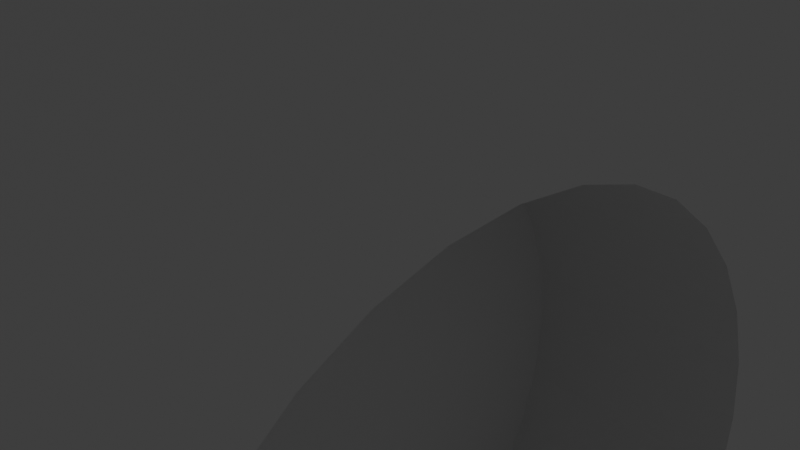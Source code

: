 # Source: kavz_685.blend  (saved by Blender 2.80.75; exported with 4.5.12 LTS)
import bpy
from mathutils import Matrix  # noqa: F401  (used for matrix-valued properties, if any)

bpy.ops.wm.read_factory_settings(use_empty=True)
scene = bpy.context.scene
scene.name = 'Scene'

# ---- collections
col_collection = bpy.data.collections.new('Collection'); scene.collection.children.link(col_collection)

# ---- world
world_world = bpy.data.worlds.new('World'); scene.world = world_world
world_world.use_nodes = True; world_world.node_tree.nodes.clear()
_N = world_world.node_tree.nodes; _L = world_world.node_tree.links
n0 = _N.new('ShaderNodeOutputWorld'); n0.name = 'World Output'; n0.location = (300, 300)
n1 = _N.new('ShaderNodeBackground'); n1.name = 'Background'; n1.location = (10, 300)
n1.inputs[0].default_value = (0.05088, 0.05088, 0.05088, 1.0)
_L.new(n1.outputs[0], n0.inputs[0])
n0.is_active_output = True
world_world.color = (0.05088, 0.05088, 0.05088)
world_world.use_sun_shadow = False
world_world.sun_shadow_jitter_overblur = 0.0

# ---- cameras
cam_camera = bpy.data.cameras.new('Camera')
cam_camera.clip_end = 100.0
cam_camera.ortho_scale = 7.314
cam_camera.show_background_images = True

# ---- lights
light_light = bpy.data.lights.new('Light', 'POINT')
light_light.transmission_factor = 0.0
light_light.energy = 1000.0
light_light.shadow_soft_size = 0.1
light_light.shadow_maximum_resolution = 0.006
light_light.use_absolute_resolution = True

# ---- meshes
me_cube_001 = bpy.data.meshes.new('Cube.001')
me_cube_001.from_pydata([(-6.131, -8.768, 2.386), (-6.131, 8.267, 2.386), (-0.005727, -8.768, 2.386), (-0.005727, -8.768, 14.33), (-0.005727, 8.267, 2.386), (-0.005727, 8.267, 14.33), (5.92, 8.267, 2.386), (-0.005727, -14.9, 3.605), (-0.005727, 11.86, 2.386), (-0.005727, 13.04, 7.238), (-0.005727, -11.07, 14.33), (-0.005727, -14.84, 8.108), (-0.005727, -13.03, 13.82), (-0.005727, -14.45, 12.38), (5.92, -8.768, 2.386), (5.92, 8.267, 11.44), (3.06, 8.267, 14.07), (5.537, 8.267, 12.92), (4.49, 8.267, 13.55), (3.06, -8.768, 14.07), (5.92, -8.768, 11.44), (4.49, -8.768, 13.55), (5.537, -8.768, 12.92), (5.92, -12.03, 3.036), (3.05, -14.9, 3.605), (5.536, -13.47, 3.321), (4.485, -14.51, 3.529), (5.082, 10.2, 2.41), (3.05, 11.86, 2.386), (5.92, 8.942, 2.386), (4.485, 11.47, 2.386), (5.536, 10.4, 2.386), (5.92, 9.815, 7.297), (3.05, 12.71, 7.205), (5.536, 11.26, 7.251), (4.485, 12.33, 7.217), (3.05, -13.03, 13.82), (5.92, -11.54, 11.25), (4.485, -12.83, 13.47), (5.536, -12.28, 12.53), (5.92, -10.81, 11.44), (3.06, -11.07, 14.07), (5.537, -10.94, 12.92), (4.49, -11.03, 13.55), (3.05, -14.45, 12.38), (5.92, -11.69, 11.09), (4.485, -14.08, 12.21), (5.536, -13.07, 11.73), (3.05, -14.84, 8.108), (5.92, -11.98, 7.961), (4.485, -14.46, 8.089), (5.536, -13.41, 8.035), (-6.131, -8.768, 11.38), (-3.214, -8.768, 14.05), (-5.74, -8.768, 12.89), (-4.672, -8.768, 13.54), (-3.214, 8.267, 14.05), (-6.131, 8.267, 11.38), (-4.672, 8.267, 13.54), (-5.74, 8.267, 12.89), (-3.205, -14.9, 3.605), (-6.131, -11.98, 3.025), (-4.668, -14.51, 3.528), (-5.739, -13.44, 3.315), (0.0, 12.48, 6.941), (-0.001419, 10.2, 2.41), (-6.131, 8.885, 2.386), (-3.205, 11.86, 2.386), (-5.739, 10.37, 2.386), (-4.668, 11.46, 2.386), (-6.131, 9.759, 7.299), (-3.205, 12.71, 7.205), (-5.739, 11.24, 7.252), (-4.668, 12.32, 7.218), (-6.131, -11.92, 7.958), (-3.205, -14.84, 8.108), (-5.739, -13.38, 8.033), (-4.668, -14.45, 8.088), (-6.131, -10.8, 11.38), (-3.214, -11.07, 14.05), (-5.74, -10.94, 12.89), (-4.672, -11.03, 13.54), (-6.131, -11.64, 11.07), (-3.205, -14.45, 12.38), (-5.739, -13.05, 11.72), (-4.668, -14.08, 12.2), (-6.131, -11.51, 11.2), (-3.205, -13.03, 13.82), (-5.739, -12.27, 12.51), (-4.668, -12.83, 13.46), (-0.005727, 12.12, 12.45), (-0.005727, 11.24, 13.62), (-0.005727, 11.97, 12.91), (-0.005727, 11.65, 13.34), (5.92, 9.48, 10.26), (5.92, 8.536, 11.36), (5.92, 9.318, 10.72), (5.92, 8.972, 11.13), (3.051, 12.12, 12.45), (3.053, 11.22, 13.57), (3.051, 11.97, 12.91), (3.052, 11.64, 13.32), (5.536, 10.8, 11.35), (5.536, 9.869, 12.45), (5.536, 10.64, 11.81), (5.536, 10.3, 12.21), (4.485, 11.77, 12.15), (4.487, 10.85, 13.26), (4.486, 11.61, 12.61), (4.486, 11.28, 13.02), (-6.131, 8.486, 11.32), (-6.131, 9.429, 10.22), (-6.131, 8.922, 11.08), (-6.131, 9.267, 10.68), (-3.207, 11.22, 13.57), (-3.205, 12.12, 12.45), (-3.206, 11.64, 13.32), (-3.206, 11.97, 12.91), (-5.739, 9.844, 12.43), (-5.739, 10.78, 11.33), (-5.739, 10.27, 12.19), (-5.739, 10.62, 11.79), (-4.669, 10.85, 13.25), (-4.668, 11.76, 12.15), (-4.668, 11.27, 13.01), (-4.668, 11.6, 12.61), (4.968, 15.24, 1.04), (-5.265, 10.2, 2.41), (3.845, 12.38, 6.941), (-4.036, 12.48, 6.941), (5.082, 10.2, 5.751), (3.782, 10.2, 7.051), (4.908, 10.2, 6.401), (4.432, 10.2, 6.877), (-3.965, 10.2, 7.051), (-5.265, 10.2, 5.751), (-4.615, 10.2, 6.877), (-5.091, 10.2, 6.401), (-4.715, 17.95, 5.679), (-5.265, 17.36, 5.751), (-4.99, 17.86, 5.715), (-5.192, 17.64, 5.742), (-3.893, 18.01, 6.5), (-3.965, 17.46, 7.051), (-3.929, 17.94, 6.776), (-3.955, 17.73, 6.977), (-4.598, 17.96, 6.115), (-5.091, 17.37, 6.401), (-4.845, 17.87, 6.258), (-5.025, 17.65, 6.363), (-4.331, 17.98, 6.383), (-4.615, 17.41, 6.877), (-4.473, 17.9, 6.63), (-4.577, 17.68, 6.811), (3.71, 18.02, 6.5), (3.782, 17.46, 7.051), (3.746, 17.95, 6.776), (3.773, 17.74, 6.977), (4.533, 17.95, 5.679), (5.082, 17.36, 5.751), (4.808, 17.86, 5.715), (5.009, 17.64, 5.742), (4.149, 17.99, 6.383), (4.432, 17.41, 6.877), (4.291, 17.9, 6.63), (4.394, 17.69, 6.811), (4.416, 17.96, 6.115), (4.908, 17.37, 6.401), (4.662, 17.87, 6.258), (4.842, 17.65, 6.363), (4.968, 15.47, 1.226), (4.968, 15.66, 1.452), (4.968, 15.79, 1.71), (4.968, 15.91, 2.281), (4.968, 15.88, 1.99), (2.27, 17.69, 6.941), (2.705, 17.29, 6.941), (2.545, 17.55, 6.941), (3.881, 12.37, 7.479), (2.779, 12.39, 8.015), (3.539, 12.38, 7.868), (2.709, 17.29, 6.957), (2.27, 17.67, 7.056), (2.546, 17.53, 7.027), (2.777, 16.95, 7.266), (2.385, 17.08, 7.606), (2.649, 17.02, 7.507), (2.718, 17.23, 7.1), (2.285, 17.56, 7.305), (2.559, 17.44, 7.245), (2.74, 17.12, 7.204), (2.327, 17.35, 7.507), (2.596, 17.26, 7.418), (-2.897, 17.29, 6.941), (-2.459, 17.68, 6.941), (-2.735, 17.55, 6.941), (-3.017, 12.48, 8.043), (-4.102, 12.48, 7.445), (-3.738, 12.48, 7.858), (-2.971, 16.96, 7.267), (-2.577, 17.08, 7.607), (-2.841, 17.03, 7.508), (-2.901, 17.29, 6.957), (-2.459, 17.67, 7.056), (-2.736, 17.54, 7.027), (-2.933, 17.12, 7.204), (-2.517, 17.35, 7.508), (-2.788, 17.26, 7.419), (-2.91, 17.23, 7.1), (-2.474, 17.56, 7.306), (-2.75, 17.44, 7.245), (5.082, 11.36, 2.41), (-5.265, 11.36, 2.41), (-0.001419, 11.36, 2.41), (-5.265, 12.05, 5.031), (-5.265, 16.42, 5.031), (-5.265, 16.13, 5.353), (-5.265, 15.73, 5.589), (-5.265, 12.73, 5.589), (-5.265, 12.33, 5.353), (5.082, 12.05, 5.031), (5.082, 16.42, 5.031), (5.082, 16.13, 5.353), (5.082, 15.73, 5.589), (5.082, 12.73, 5.589), (5.082, 12.33, 5.353), (5.92, -7.925, 2.386), (5.92, -1.602, 2.386), (-0.005727, -7.925, 2.386), (-0.005727, -1.602, 2.386), (-6.131, -1.602, 2.386), (-6.131, -7.925, 2.386), (-6.131, -7.318, 4.762), (-6.131, -2.149, 4.735), (-6.131, -2.42, 5.097), (-6.131, -2.981, 5.483), (-6.131, -6.527, 5.456), (-6.131, -7.02, 5.097), (5.92, -7.318, 4.762), (5.92, -2.149, 4.735), (5.92, -2.42, 5.097), (5.92, -2.981, 5.483), (5.92, -6.527, 5.456), (5.92, -7.02, 5.097), (3.082, 11.36, 2.41), (3.082, 12.05, 5.031), (3.082, 16.42, 5.031), (3.082, 16.13, 5.353), (3.082, 15.73, 5.589), (3.082, 12.73, 5.589), (3.082, 12.33, 5.353), (3.92, -7.925, 2.386), (3.92, -1.602, 2.386), (3.92, -7.318, 4.762), (3.92, -2.149, 4.735), (3.92, -2.42, 5.097), (3.92, -2.981, 5.483), (3.92, -6.527, 5.456), (3.92, -7.02, 5.097), (-4.131, -1.602, 2.386), (-4.131, -7.925, 2.386), (-4.131, -7.318, 4.762), (-4.131, -2.149, 4.735), (-4.131, -2.42, 5.097), (-4.131, -2.981, 5.483), (-4.131, -6.527, 5.456), (-4.131, -7.02, 5.097), (-3.265, 11.36, 2.41), (-3.265, 12.05, 5.031), (-3.265, 16.42, 5.031), (-3.265, 16.13, 5.353), (-3.265, 15.73, 5.589), (-3.265, 12.73, 5.589), (-3.265, 12.33, 5.353), (3.262, -2.25, 2.281), (5.62, -2.25, 2.281), (3.262, -2.3, 1.775), (5.62, -2.3, 1.775), (3.262, -2.448, 1.289), (5.62, -2.448, 1.289), (3.262, -2.688, 0.8403), (5.62, -2.688, 0.8403), (3.262, -3.01, 0.4472), (5.62, -3.01, 0.4472), (3.262, -3.403, 0.1247), (5.62, -3.403, 0.1247), (3.262, -3.852, -0.115), (5.62, -3.852, -0.115), (3.262, -4.338, -0.2626), (5.62, -4.338, -0.2626), (3.262, -4.844, -0.3124), (5.62, -4.844, -0.3124), (3.262, -5.35, -0.2626), (5.62, -5.35, -0.2626), (3.262, -5.837, -0.115), (5.62, -5.837, -0.115), (3.262, -6.285, 0.1247), (5.62, -6.285, 0.1247), (3.262, -6.678, 0.4472), (5.62, -6.678, 0.4472), (3.262, -7.001, 0.8403), (5.62, -7.001, 0.8403), (3.262, -7.24, 1.289), (5.62, -7.24, 1.289), (3.262, -7.388, 1.775), (5.62, -7.388, 1.775), (3.262, -7.438, 2.281), (5.62, -7.438, 2.281), (3.262, -7.388, 2.787), (5.62, -7.388, 2.787), (3.262, -7.24, 3.274), (5.62, -7.24, 3.274), (3.262, -7.001, 3.722), (5.62, -7.001, 3.722), (3.262, -6.678, 4.115), (5.62, -6.678, 4.115), (3.262, -6.285, 4.438), (5.62, -6.285, 4.438), (3.262, -5.837, 4.677), (5.62, -5.837, 4.677), (3.262, -5.35, 4.825), (5.62, -5.35, 4.825), (3.262, -4.844, 4.875), (5.62, -4.844, 4.875), (3.262, -4.338, 4.825), (5.62, -4.338, 4.825), (3.262, -3.852, 4.677), (5.62, -3.852, 4.677), (3.262, -3.403, 4.438), (5.62, -3.403, 4.438), (3.262, -3.01, 4.115), (5.62, -3.01, 4.115), (3.262, -2.688, 3.722), (5.62, -2.688, 3.722), (3.262, -2.448, 3.274), (5.62, -2.448, 3.274), (3.262, -2.3, 2.787), (5.62, -2.3, 2.787), (-5.86, -2.25, 2.281), (-3.502, -2.25, 2.281), (-5.86, -2.3, 1.775), (-3.502, -2.3, 1.775), (-5.86, -2.448, 1.289), (-3.502, -2.448, 1.289), (-5.86, -2.688, 0.8403), (-3.502, -2.688, 0.8403), (-5.86, -3.01, 0.4472), (-3.502, -3.01, 0.4472), (-5.86, -3.403, 0.1247), (-3.502, -3.403, 0.1247), (-5.86, -3.852, -0.115), (-3.502, -3.852, -0.115), (-5.86, -4.338, -0.2626), (-3.502, -4.338, -0.2626), (-5.86, -4.844, -0.3124), (-3.502, -4.844, -0.3124), (-5.86, -5.35, -0.2626), (-3.502, -5.35, -0.2626), (-5.86, -5.837, -0.115), (-3.502, -5.837, -0.115), (-5.86, -6.285, 0.1247), (-3.502, -6.285, 0.1247), (-5.86, -6.678, 0.4472), (-3.502, -6.678, 0.4472), (-5.86, -7.001, 0.8403), (-3.502, -7.001, 0.8403), (-5.86, -7.24, 1.289), (-3.502, -7.24, 1.289), (-5.86, -7.388, 1.775), (-3.502, -7.388, 1.775), (-5.86, -7.438, 2.281), (-3.502, -7.438, 2.281), (-5.86, -7.388, 2.787), (-3.502, -7.388, 2.787), (-5.86, -7.24, 3.274), (-3.502, -7.24, 3.274), (-5.86, -7.001, 3.722), (-3.502, -7.001, 3.722), (-5.86, -6.678, 4.115), (-3.502, -6.678, 4.115), (-5.86, -6.285, 4.438), (-3.502, -6.285, 4.438), (-5.86, -5.837, 4.677), (-3.502, -5.837, 4.677), (-5.86, -5.35, 4.825), (-3.502, -5.35, 4.825), (-5.86, -4.844, 4.875), (-3.502, -4.844, 4.875), (-5.86, -4.338, 4.825), (-3.502, -4.338, 4.825), (-5.86, -3.852, 4.677), (-3.502, -3.852, 4.677), (-5.86, -3.403, 4.438), (-3.502, -3.403, 4.438), (-5.86, -3.01, 4.115), (-3.502, -3.01, 4.115), (-5.86, -2.688, 3.722), (-3.502, -2.688, 3.722), (-5.86, -2.448, 3.274), (-3.502, -2.448, 3.274), (-5.86, -2.3, 2.787), (-3.502, -2.3, 2.787), (3.805, 17.01, 2.281), (4.968, 17.01, 2.281), (3.805, 16.96, 1.775), (4.968, 16.96, 1.775), (3.805, 16.81, 1.289), (4.968, 16.81, 1.289), (3.805, 16.57, 0.8403), (4.968, 16.57, 0.8403), (3.805, 16.25, 0.4472), (4.968, 16.25, 0.4472), (3.805, 15.86, 0.1247), (4.968, 15.86, 0.1247), (3.805, 15.41, -0.115), (4.968, 15.41, -0.115), (3.805, 14.92, -0.2626), (4.968, 14.92, -0.2626), (3.805, 14.42, -0.3124), (4.968, 14.42, -0.3124), (3.805, 13.91, -0.2626), (4.968, 13.91, -0.2626), (3.805, 13.42, -0.115), (4.968, 13.42, -0.115), (3.805, 12.97, 0.1247), (4.968, 12.97, 0.1247), (3.805, 12.58, 0.4472), (4.968, 12.58, 0.4472), (3.805, 12.26, 0.8403), (4.968, 12.26, 0.8403), (3.805, 12.02, 1.289), (4.968, 12.02, 1.289), (3.805, 11.87, 1.775), (4.968, 11.87, 1.775), (3.805, 11.82, 2.281), (4.968, 11.82, 2.281), (3.805, 11.87, 2.787), (4.968, 11.87, 2.787), (3.805, 12.02, 3.274), (4.968, 12.02, 3.274), (3.805, 12.26, 3.722), (4.968, 12.26, 3.722), (3.805, 12.58, 4.115), (4.968, 12.58, 4.115), (3.805, 12.97, 4.438), (4.968, 12.97, 4.438), (3.805, 13.42, 4.677), (4.968, 13.42, 4.677), (3.805, 13.91, 4.825), (4.968, 13.91, 4.825), (3.805, 14.42, 4.875), (4.968, 14.42, 4.875), (3.805, 14.92, 4.825), (4.968, 14.92, 4.825), (3.805, 15.41, 4.677), (4.968, 15.41, 4.677), (3.805, 15.86, 4.438), (4.968, 15.86, 4.438), (3.805, 16.25, 4.115), (4.968, 16.25, 4.115), (3.805, 16.57, 3.722), (4.968, 16.57, 3.722), (3.805, 16.81, 3.274), (4.968, 16.81, 3.274), (3.805, 16.96, 2.787), (4.968, 16.96, 2.787), (-5.16, 17.01, 2.281), (-3.997, 17.01, 2.281), (-5.16, 16.96, 1.775), (-3.997, 16.96, 1.775), (-5.16, 16.81, 1.289), (-3.997, 16.81, 1.289), (-5.16, 16.57, 0.8403), (-3.997, 16.57, 0.8403), (-5.16, 16.25, 0.4472), (-3.997, 16.25, 0.4472), (-5.16, 15.86, 0.1247), (-3.997, 15.86, 0.1247), (-5.16, 15.41, -0.115), (-3.997, 15.41, -0.115), (-5.16, 14.92, -0.2626), (-3.997, 14.92, -0.2626), (-5.16, 14.42, -0.3124), (-3.997, 14.42, -0.3124), (-5.16, 13.91, -0.2626), (-3.997, 13.91, -0.2626), (-5.16, 13.42, -0.115), (-3.997, 13.42, -0.115), (-5.16, 12.97, 0.1247), (-3.997, 12.97, 0.1247), (-5.16, 12.58, 0.4472), (-3.997, 12.58, 0.4472), (-5.16, 12.26, 0.8403), (-3.997, 12.26, 0.8403), (-5.16, 12.02, 1.289), (-3.997, 12.02, 1.289), (-5.16, 11.87, 1.775), (-3.997, 11.87, 1.775), (-5.16, 11.82, 2.281), (-3.997, 11.82, 2.281), (-5.16, 11.87, 2.787), (-3.997, 11.87, 2.787), (-5.16, 12.02, 3.274), (-3.997, 12.02, 3.274), (-5.16, 12.26, 3.722), (-3.997, 12.26, 3.722), (-5.16, 12.58, 4.115), (-3.997, 12.58, 4.115), (-5.16, 12.97, 4.438), (-3.997, 12.97, 4.438), (-5.16, 13.42, 4.677), (-3.997, 13.42, 4.677), (-5.16, 13.91, 4.825), (-3.997, 13.91, 4.825), (-5.16, 14.42, 4.875), (-3.997, 14.42, 4.875), (-5.16, 14.92, 4.825), (-3.997, 14.92, 4.825), (-5.16, 15.41, 4.677), (-3.997, 15.41, 4.677), (-5.16, 15.86, 4.438), (-3.997, 15.86, 4.438), (-5.16, 16.25, 4.115), (-3.997, 16.25, 4.115), (-5.16, 16.57, 3.722), (-3.997, 16.57, 3.722), (-5.16, 16.81, 3.274), (-3.997, 16.81, 3.274), (-5.16, 16.96, 2.787), (-3.997, 16.96, 2.787), (3.082, 16.97, 3.606), (-5.192, 17.64, 3.606), (-3.265, 16.97, 3.606), (5.009, 17.64, 3.606), (-5.265, 16.97, 3.606), (5.082, 16.97, 3.606), (-5.265, 17.36, 3.606), (-4.715, 17.95, 3.606), (-0.001419, 16.76, 2.41), (3.082, 16.76, 2.41), (-4.99, 17.86, 3.606), (5.082, 17.36, 3.606), (4.533, 17.95, 3.606), (-3.265, 16.76, 2.41), (4.808, 17.86, 3.606), (3.082, 16.76, 3.606), (-3.265, 16.76, 3.606), (-2.02, 17.11, 2.972), (-2.02, 17.11, 3.715), (-2.02, 18.8, 2.972), (-2.02, 18.8, 3.715), (2.131, 17.11, 2.972), (2.131, 17.11, 3.715), (2.131, 18.8, 2.972), (2.131, 18.8, 3.715), (-4.89, 18.23, 2.972), (-4.89, 17.11, 2.972), (-4.89, 17.11, 3.715), (-4.89, 18.23, 3.715), (4.561, 18.23, 3.715), (4.561, 18.23, 2.972), (4.561, 17.11, 2.972), (4.561, 17.11, 3.715), (1.361, 12.44, 8.138), (-1.364, 12.48, 8.159), (0.0, 12.48, 6.941), (-0.0008507, 12.47, 8.193), (-1.365, 17.83, 6.941), (1.364, 17.81, 6.941), (0.0, 16.64, 6.941), (-0.000322, 17.9, 6.941), (1.364, 17.8, 7.056), (-1.365, 17.81, 7.056), (-0.0003132, 17.88, 7.056), (-1.367, 17.24, 7.605), (1.366, 17.23, 7.604), (-0.000237, 17.31, 7.603), (1.365, 17.69, 7.305), (-1.366, 17.7, 7.305), (-0.0002898, 17.77, 7.305), (1.366, 17.48, 7.506), (-1.367, 17.5, 7.506), (-0.0002603, 17.57, 7.506), (4.968, 14.99, 0.9024), (4.968, 14.71, 0.8174), (4.968, 14.42, 0.7887), (4.968, 14.12, 0.8174), (4.968, 13.84, 0.9024), (4.968, 13.59, 1.04), (4.968, 13.36, 1.226), (4.968, 13.17, 1.452), (4.968, 13.04, 1.71), (4.968, 12.95, 1.99), (4.968, 12.92, 2.281), (4.968, 12.95, 2.572), (4.968, 13.04, 2.852), (4.968, 13.17, 3.11), (4.968, 13.36, 3.337), (4.968, 13.59, 3.522), (4.968, 13.84, 3.66), (4.968, 14.12, 3.745), (4.968, 14.42, 3.774), (4.968, 14.71, 3.745), (4.968, 14.99, 3.66), (4.968, 15.24, 3.522), (4.968, 15.47, 3.337), (4.968, 15.66, 3.11), (4.968, 15.79, 2.852), (4.968, 15.88, 2.572), (5.223, 13.74, 2.73), (5.223, 13.67, 2.59), (5.223, 13.62, 2.124), (5.223, 13.67, 1.972), (5.223, 14.42, 1.474), (5.223, 14.57, 1.489), (5.223, 14.86, 1.61), (5.223, 14.99, 1.71), (5.223, 13.97, 1.61), (5.223, 14.11, 1.535), (5.223, 13.62, 2.439), (5.223, 13.74, 1.833), (5.223, 13.84, 1.71), (5.223, 14.26, 1.489), (5.223, 13.61, 2.281), (5.223, 14.72, 1.535), (5.223, 15.09, 1.833), (5.223, 15.16, 1.972), (5.223, 15.21, 2.124), (5.223, 15.22, 2.281), (5.223, 13.84, 2.852), (5.223, 13.97, 2.953), (5.223, 14.11, 3.027), (5.223, 14.26, 3.073), (5.223, 14.42, 3.089), (5.223, 14.57, 3.073), (5.223, 14.72, 3.027), (5.223, 14.86, 2.953), (5.223, 14.99, 2.852), (5.223, 15.09, 2.73), (5.223, 15.16, 2.59), (5.223, 15.21, 2.439), (5.62, -3.474, 2.009), (5.62, -3.447, 2.281), (5.62, -3.553, 1.747), (5.62, -3.682, 1.505), (5.62, -3.856, 1.293), (5.62, -4.068, 1.119), (5.62, -4.309, 0.9903), (5.62, -4.571, 0.9108), (5.62, -4.844, 0.8839), (5.62, -5.117, 0.9108), (5.62, -5.379, 0.9903), (5.62, -5.62, 1.119), (5.62, -5.832, 1.293), (5.62, -6.006, 1.505), (5.62, -6.135, 1.747), (5.62, -6.215, 2.009), (5.62, -6.241, 2.281), (5.62, -6.215, 2.554), (5.62, -6.135, 2.816), (5.62, -6.006, 3.058), (5.62, -5.832, 3.269), (5.62, -5.62, 3.443), (5.62, -5.379, 3.572), (5.62, -5.117, 3.652), (5.62, -4.844, 3.679), (5.62, -4.571, 3.652), (5.62, -4.309, 3.572), (5.62, -4.068, 3.443), (5.62, -3.856, 3.269), (5.62, -3.682, 3.058), (5.62, -3.553, 2.816), (5.62, -3.474, 2.554), (4.62, -3.474, 2.009), (4.62, -3.447, 2.281), (4.62, -3.553, 1.747), (4.62, -3.682, 1.505), (4.62, -3.856, 1.293), (4.62, -4.068, 1.119), (4.62, -4.309, 0.9903), (4.62, -4.571, 0.9108), (4.62, -4.844, 0.8839), (4.62, -5.117, 0.9108), (4.62, -5.379, 0.9903), (4.62, -5.62, 1.119), (4.62, -5.832, 1.293), (4.62, -6.006, 1.505), (4.62, -6.135, 1.747), (4.62, -6.215, 2.009), (4.62, -6.241, 2.281), (4.62, -6.215, 2.554), (4.62, -6.135, 2.816), (4.62, -6.006, 3.058), (4.62, -5.832, 3.269), (4.62, -5.62, 3.443), (4.62, -5.379, 3.572), (4.62, -5.117, 3.652), (4.62, -4.844, 3.679), (4.62, -4.571, 3.652), (4.62, -4.309, 3.572), (4.62, -4.068, 3.443), (4.62, -3.856, 3.269), (4.62, -3.682, 3.058), (4.62, -3.553, 2.816), (4.62, -3.474, 2.554), (-4.056, 17.75, 5.877), (-4.056, 18.19, 5.877), (3.878, 18.2, 5.893), (3.878, 17.74, 5.893), (4.116, 18.2, 5.816), (4.116, 17.74, 5.816), (4.263, 18.2, 5.613), (4.263, 17.74, 5.613), (4.263, 18.2, 5.363), (4.263, 17.74, 5.363), (4.116, 18.2, 5.161), (4.116, 17.74, 5.161), (3.878, 18.2, 5.084), (3.878, 17.74, 5.084), (3.64, 18.2, 5.161), (3.64, 17.74, 5.161), (3.493, 18.2, 5.363), (3.493, 17.74, 5.363), (3.493, 18.2, 5.613), (3.493, 17.74, 5.613), (3.64, 18.2, 5.816), (3.64, 17.74, 5.816), (-3.827, 18.19, 5.803), (-3.827, 17.75, 5.803), (-3.686, 18.19, 5.609), (-3.686, 17.75, 5.608), (-3.686, 18.19, 5.368), (-3.686, 17.75, 5.368), (-3.827, 18.19, 5.174), (-3.827, 17.75, 5.174), (-4.056, 18.19, 5.1), (-4.056, 17.75, 5.1), (-4.284, 18.19, 5.174), (-4.284, 17.75, 5.174), (-4.425, 18.19, 5.368), (-4.425, 17.75, 5.368), (-4.425, 18.19, 5.609), (-4.425, 17.75, 5.609), (-4.284, 18.19, 5.803), (-4.284, 17.75, 5.803), (3.203, 10.2, 7.051), (-3.206, 10.2, 7.051), (-0.001419, 10.2, 3.843), (1.067, 10.2, 7.051), (-1.07, 10.2, 7.051), (-3.206, 17.52, 7.051), (3.203, 17.51, 7.051), (-1.174, 17.61, 7.051), (1.171, 17.61, 7.051), (3.201, 18.07, 6.5), (-3.204, 18.07, 6.5), (1.171, 18.16, 6.5), (-1.174, 18.17, 6.5), (-3.205, 17.79, 6.977), (3.202, 17.79, 6.977), (-1.174, 17.89, 6.977), (1.171, 17.89, 6.977), (-3.204, 18.0, 6.776), (3.201, 17.99, 6.776), (-1.174, 18.09, 6.776), (1.171, 18.09, 6.776), (-3.204, 18.07, 3.606), (3.201, 18.07, 3.606), (-1.174, 18.17, 3.606), (1.171, 18.16, 3.606), (3.878, 18.09, 6.701), (3.878, 17.86, 6.701), (3.996, 18.09, 6.663), (3.996, 17.86, 6.663), (4.068, 18.09, 6.563), (4.068, 17.86, 6.563), (4.068, 18.09, 6.439), (4.068, 17.86, 6.439), (3.996, 18.09, 6.339), (3.996, 17.86, 6.339), (3.878, 18.09, 6.301), (3.878, 17.86, 6.301), (3.76, 18.09, 6.339), (3.76, 17.86, 6.339), (3.687, 18.09, 6.439), (3.687, 17.86, 6.439), (3.687, 18.09, 6.563), (3.687, 17.86, 6.563), (3.76, 18.09, 6.663), (3.76, 17.86, 6.663), (-4.056, 17.87, 6.708), (-4.056, 18.08, 6.708), (-3.946, 18.08, 6.672), (-3.946, 17.87, 6.672), (-3.878, 18.08, 6.579), (-3.878, 17.87, 6.579), (-3.878, 18.08, 6.464), (-3.878, 17.87, 6.464), (-3.946, 18.08, 6.37), (-3.946, 17.87, 6.37), (-4.056, 18.08, 6.335), (-4.056, 17.87, 6.335), (-4.165, 18.08, 6.37), (-4.165, 17.87, 6.37), (-4.233, 18.08, 6.464), (-4.233, 17.87, 6.464), (-4.233, 18.08, 6.579), (-4.233, 17.87, 6.579), (-4.165, 18.08, 6.672), (-4.165, 17.87, 6.672), (-2.503, 18.28, 4.278), (2.552, 18.28, 4.278), (-2.503, 18.28, 6.278), (2.552, 18.28, 6.278), (3.035, 18.28, 4.942), (-3.039, 18.28, 4.869), (-2.503, 18.01, 6.278), (-2.503, 18.01, 4.278), (2.552, 18.01, 4.278), (2.552, 18.01, 6.278), (3.035, 18.01, 4.942), (-3.039, 18.01, 4.869)], [], [(5, 56, 53, 3), (0, 2, 7, 60, 62, 63, 61), (12, 13, 44, 36), (1, 4, 229, 230), (3, 53, 79, 10), (73, 123, 115, 71), (106, 35, 33, 98), (9, 90, 98, 33), (7, 11, 75, 60), (4, 8, 28, 30, 31, 29, 6), (10, 12, 36, 41), (13, 83, 75, 11), (8, 9, 33, 28), (4, 1, 66, 68, 69, 67, 8), (12, 87, 83, 13), (10, 79, 87, 12), (0, 52, 57, 1, 230, 233, 234, 235, 236, 237, 232, 231), (3, 10, 41, 19), (15, 95, 103, 17), (2, 228, 226, 14), (6, 15, 20, 14, 226, 238, 243, 242, 241, 240, 239, 227), (71, 115, 90, 9), (14, 20, 40, 37, 45, 49, 23), (13, 11, 48, 44), (11, 7, 24, 48), (56, 5, 91, 114), (7, 2, 14, 23, 25, 26, 24), (8, 67, 71, 9), (16, 19, 21, 18), (18, 21, 22, 17), (17, 22, 20, 15), (94, 32, 34, 102), (102, 34, 35, 106), (17, 103, 107, 18), (29, 32, 94, 96, 97, 95, 15, 6), (70, 111, 119, 72), (18, 107, 99, 16), (28, 33, 35, 30), (30, 35, 34, 31), (31, 34, 32, 29), (37, 40, 42, 39), (39, 42, 43, 38), (38, 43, 41, 36), (45, 37, 39, 47), (47, 39, 38, 46), (46, 38, 36, 44), (49, 45, 47, 51), (51, 47, 46, 50), (50, 46, 44, 48), (23, 49, 51, 25), (25, 51, 50, 26), (26, 50, 48, 24), (40, 20, 22, 42), (42, 22, 21, 43), (43, 21, 19, 41), (5, 3, 19, 16), (53, 56, 58, 55), (55, 58, 59, 54), (54, 59, 57, 52), (110, 112, 113, 111, 70, 66, 1, 57), (72, 119, 123, 73), (118, 59, 58, 122), (110, 57, 59, 118), (137, 147, 139, 135), (122, 58, 56, 114), (71, 67, 69, 73), (73, 69, 68, 72), (72, 68, 66, 70), (78, 86, 88, 80), (80, 88, 89, 81), (81, 89, 87, 79), (86, 82, 84, 88), (88, 84, 85, 89), (89, 85, 83, 87), (82, 74, 76, 84), (84, 76, 77, 85), (85, 77, 75, 83), (79, 53, 55, 81), (81, 55, 54, 80), (80, 54, 52, 78), (60, 75, 77, 62), (62, 77, 76, 63), (63, 76, 74, 61), (52, 0, 61, 74, 82, 86, 78), (94, 102, 104, 96), (96, 104, 105, 97), (97, 105, 103, 95), (102, 106, 108, 104), (104, 108, 109, 105), (105, 109, 107, 103), (106, 98, 100, 108), (108, 100, 101, 109), (109, 101, 99, 107), (98, 90, 92, 100), (100, 92, 93, 101), (101, 93, 91, 99), (119, 111, 113, 121), (121, 113, 112, 120), (120, 112, 110, 118), (123, 119, 121, 125), (125, 121, 120, 124), (124, 120, 118, 122), (115, 123, 125, 117), (117, 125, 124, 116), (116, 124, 122, 114), (90, 115, 117, 92), (92, 117, 116, 93), (93, 116, 114, 91), (91, 5, 16, 99), (157, 759, 751, 155), (27, 130, 132, 133, 131, 745, 747, 65), (155, 751, 745, 131), (242, 243, 258, 257), (746, 750, 143, 134), (156, 763, 759, 157), (136, 151, 147, 137), (155, 131, 133, 163), (134, 143, 151, 136), (167, 132, 130, 159), (163, 133, 132, 167), (127, 135, 139, 536, 534, 215, 216, 217, 218, 219, 214, 212), (142, 150, 152, 144), (144, 152, 153, 145), (145, 153, 151, 143), (150, 146, 148, 152), (152, 148, 149, 153), (153, 149, 147, 151), (146, 138, 140, 148), (148, 140, 141, 149), (149, 141, 139, 147), (162, 154, 156, 164), (164, 156, 157, 165), (165, 157, 155, 163), (166, 162, 164, 168), (168, 164, 165, 169), (169, 165, 163, 167), (158, 166, 168, 160), (160, 168, 169, 161), (161, 169, 167, 159), (542, 767, 754, 154, 162, 166, 158), (532, 534, 536, 531, 540, 537, 766, 768, 769, 767, 542, 544, 533, 541, 535, 530, 545, 546), (154, 754, 763, 156), (138, 537, 540, 140), (140, 540, 531, 141), (141, 531, 536, 139), (755, 142, 144, 762), (762, 144, 145, 758), (758, 145, 143, 750), (206, 581, 578, 209), (193, 195, 194, 567, 569, 64, 129), (185, 575, 563, 179), (176, 181, 187, 190, 184, 178, 128), (574, 200, 196, 564), (129, 197, 199, 205, 208, 202, 193), (577, 188, 182, 571), (64, 565, 564, 196, 198, 197, 129), (194, 203, 572, 567), (604, 603, 635, 636), (200, 574, 581, 206), (575, 185, 191, 580), (580, 191, 188, 577), (209, 578, 572, 203), (184, 190, 192, 186), (186, 192, 191, 185), (190, 187, 189, 192), (192, 189, 188, 191), (187, 181, 183, 189), (189, 183, 182, 188), (178, 184, 186, 180), (180, 186, 185, 179), (181, 176, 177, 183), (183, 177, 175, 182), (569, 568, 175, 177, 176, 128, 64), (205, 199, 201, 207), (207, 201, 200, 206), (208, 205, 207, 210), (210, 207, 206, 209), (202, 208, 210, 204), (204, 210, 209, 203), (193, 202, 204, 195), (195, 204, 203, 194), (199, 197, 198, 201), (201, 198, 196, 200), (568, 571, 182, 175), (212, 213, 65, 127), (212, 214, 268, 267), (211, 220, 225, 224, 223, 222, 221, 535, 541, 159, 130, 27), (213, 211, 27, 65), (227, 229, 4, 6), (233, 230, 259, 262), (231, 228, 2, 0), (252, 254, 255, 256, 257, 258, 253, 251), (221, 222, 247, 246), (243, 238, 253, 258), (222, 223, 248, 247), (238, 226, 251, 253), (223, 224, 249, 248), (227, 239, 254, 252), (224, 225, 250, 249), (239, 240, 255, 254), (225, 220, 245, 250), (240, 241, 256, 255), (220, 211, 244, 245), (241, 242, 257, 256), (227, 252, 251, 226, 228, 229), (260, 261, 266, 265, 264, 263, 262, 259), (232, 237, 266, 261), (236, 235, 264, 265), (234, 233, 262, 263), (231, 232, 261, 260), (237, 236, 265, 266), (235, 234, 263, 264), (231, 260, 259, 230, 229, 228), (267, 268, 273, 272, 271, 270, 269, 532, 546, 543), (218, 217, 271, 272), (215, 534, 532, 269), (219, 218, 272, 273), (216, 215, 269, 270), (214, 219, 273, 268), (217, 216, 270, 271), (212, 267, 543, 538, 213), (274, 275, 277, 276), (276, 277, 279, 278), (278, 279, 281, 280), (280, 281, 283, 282), (282, 283, 285, 284), (284, 285, 287, 286), (286, 287, 289, 288), (288, 289, 291, 290), (290, 291, 293, 292), (292, 293, 295, 294), (294, 295, 297, 296), (296, 297, 299, 298), (298, 299, 301, 300), (300, 301, 303, 302), (302, 303, 305, 304), (304, 305, 307, 306), (306, 307, 309, 308), (308, 309, 311, 310), (310, 311, 313, 312), (312, 313, 315, 314), (314, 315, 317, 316), (316, 317, 319, 318), (318, 319, 321, 320), (320, 321, 323, 322), (322, 323, 325, 324), (324, 325, 327, 326), (326, 327, 329, 328), (328, 329, 331, 330), (330, 331, 333, 332), (332, 333, 335, 334), (289, 287, 647, 648), (334, 335, 337, 336), (336, 337, 275, 274), (274, 276, 278, 280, 282, 284, 286, 288, 290, 292, 294, 296, 298, 300, 302, 304, 306, 308, 310, 312, 314, 316, 318, 320, 322, 324, 326, 328, 330, 332, 334, 336), (338, 339, 341, 340), (340, 341, 343, 342), (342, 343, 345, 344), (344, 345, 347, 346), (346, 347, 349, 348), (348, 349, 351, 350), (350, 351, 353, 352), (352, 353, 355, 354), (354, 355, 357, 356), (356, 357, 359, 358), (358, 359, 361, 360), (360, 361, 363, 362), (362, 363, 365, 364), (364, 365, 367, 366), (366, 367, 369, 368), (368, 369, 371, 370), (370, 371, 373, 372), (372, 373, 375, 374), (374, 375, 377, 376), (376, 377, 379, 378), (378, 379, 381, 380), (380, 381, 383, 382), (382, 383, 385, 384), (384, 385, 387, 386), (386, 387, 389, 388), (388, 389, 391, 390), (390, 391, 393, 392), (392, 393, 395, 394), (394, 395, 397, 396), (396, 397, 399, 398), (341, 339, 401, 399, 397, 395, 393, 391, 389, 387, 385, 383, 381, 379, 377, 375, 373, 371, 369, 367, 365, 363, 361, 359, 357, 355, 353, 351, 349, 347, 345, 343), (398, 399, 401, 400), (400, 401, 339, 338), (338, 340, 342, 344, 346, 348, 350, 352, 354, 356, 358, 360, 362, 364, 366, 368, 370, 372, 374, 376, 378, 380, 382, 384, 386, 388, 390, 392, 394, 396, 398, 400), (402, 403, 405, 404), (404, 405, 407, 406), (406, 407, 409, 408), (408, 409, 411, 410), (410, 411, 413, 412), (412, 413, 415, 414), (414, 415, 417, 416), (416, 417, 419, 418), (418, 419, 421, 420), (420, 421, 423, 422), (422, 423, 425, 424), (424, 425, 427, 426), (426, 427, 429, 428), (428, 429, 431, 430), (430, 431, 433, 432), (432, 433, 435, 434), (434, 435, 437, 436), (436, 437, 439, 438), (438, 439, 441, 440), (440, 441, 443, 442), (442, 443, 445, 444), (444, 445, 447, 446), (446, 447, 449, 448), (448, 449, 451, 450), (450, 451, 453, 452), (452, 453, 455, 454), (454, 455, 457, 456), (456, 457, 459, 458), (458, 459, 461, 460), (460, 461, 463, 462), (423, 421, 586, 587), (462, 463, 465, 464), (464, 465, 403, 402), (402, 404, 406, 408, 410, 412, 414, 416, 418, 420, 422, 424, 426, 428, 430, 432, 434, 436, 438, 440, 442, 444, 446, 448, 450, 452, 454, 456, 458, 460, 462, 464), (466, 467, 469, 468), (468, 469, 471, 470), (470, 471, 473, 472), (472, 473, 475, 474), (474, 475, 477, 476), (476, 477, 479, 478), (478, 479, 481, 480), (480, 481, 483, 482), (482, 483, 485, 484), (484, 485, 487, 486), (486, 487, 489, 488), (488, 489, 491, 490), (490, 491, 493, 492), (492, 493, 495, 494), (494, 495, 497, 496), (496, 497, 499, 498), (498, 499, 501, 500), (500, 501, 503, 502), (502, 503, 505, 504), (504, 505, 507, 506), (506, 507, 509, 508), (508, 509, 511, 510), (510, 511, 513, 512), (512, 513, 515, 514), (514, 515, 517, 516), (516, 517, 519, 518), (518, 519, 521, 520), (520, 521, 523, 522), (522, 523, 525, 524), (524, 525, 527, 526), (469, 467, 529, 527, 525, 523, 521, 519, 517, 515, 513, 511, 509, 507, 505, 503, 501, 499, 497, 495, 493, 491, 489, 487, 485, 483, 481, 479, 477, 475, 473, 471), (526, 527, 529, 528), (528, 529, 467, 466), (466, 468, 470, 472, 474, 476, 478, 480, 482, 484, 486, 488, 490, 492, 494, 496, 498, 500, 502, 504, 506, 508, 510, 512, 514, 516, 518, 520, 522, 524, 526, 528), (533, 544, 160, 161), (530, 535, 221, 246), (539, 545, 530, 246, 247, 248, 249, 250, 245, 244), (755, 766, 537, 138, 146, 150, 142), (544, 542, 158, 160), (541, 533, 161, 159), (545, 539, 538, 543, 546), (538, 539, 244, 211, 213), (549, 547, 556, 555), (549, 550, 554, 553), (552, 551, 561, 562), (551, 552, 548, 547), (549, 553, 551, 547), (554, 550, 548, 552), (556, 557, 558, 555), (550, 549, 555, 558), (547, 548, 557, 556), (548, 550, 558, 557), (560, 559, 562, 561), (551, 553, 560, 561), (554, 552, 562, 559), (553, 554, 559, 560), (563, 566, 565), (566, 564, 565), (567, 570, 569), (570, 568, 569), (581, 574, 576, 582), (582, 576, 575, 580), (578, 581, 582, 579), (579, 582, 580, 577), (572, 578, 579, 573), (573, 579, 577, 571), (574, 564, 566, 576), (576, 566, 563, 575), (571, 568, 570, 573), (573, 570, 567, 572), (128, 178, 180, 179, 563, 565, 64), (441, 439, 595, 596), (459, 457, 604, 605), (415, 413, 126, 583), (433, 431, 591, 592), (451, 449, 600, 601), (407, 405, 174, 172), (425, 423, 587, 588), (443, 441, 596, 597), (461, 459, 605, 606), (417, 415, 583, 584), (435, 433, 592, 593), (453, 451, 601, 602), (409, 407, 172, 171), (427, 425, 588, 589), (445, 443, 597, 598), (463, 461, 606, 607), (419, 417, 584, 585), (437, 435, 593, 594), (455, 453, 602, 603), (411, 409, 171, 170), (429, 427, 589, 590), (447, 445, 598, 599), (465, 463, 607, 608), (421, 419, 585, 586), (439, 437, 594, 595), (457, 455, 603, 604), (413, 411, 170, 126), (431, 429, 590, 591), (449, 447, 599, 600), (405, 403, 173, 174), (403, 465, 608, 173), (627, 628, 640, 639, 638, 637, 636, 635, 634, 633, 632, 631, 630, 629, 609, 610, 619, 623, 611, 612, 620, 621, 617, 618, 622, 613, 614, 624, 615, 616, 625, 626), (594, 593, 623, 619), (605, 604, 636, 637), (584, 583, 624, 614), (606, 605, 637, 638), (170, 171, 625, 616), (607, 606, 638, 639), (172, 174, 627, 626), (608, 607, 639, 640), (173, 608, 640, 628), (585, 584, 614, 613), (596, 595, 610, 609), (589, 588, 617, 621), (126, 170, 616, 615), (597, 596, 609, 629), (586, 585, 613, 622), (588, 587, 618, 617), (598, 597, 629, 630), (595, 594, 619, 610), (599, 598, 630, 631), (592, 591, 612, 611), (593, 592, 611, 623), (591, 590, 620, 612), (600, 599, 631, 632), (583, 126, 615, 624), (590, 589, 621, 620), (601, 600, 632, 633), (174, 173, 628, 627), (587, 586, 622, 618), (602, 601, 633, 634), (171, 172, 626, 625), (603, 602, 634, 635), (660, 659, 691, 692), (307, 305, 656, 657), (325, 323, 665, 666), (281, 279, 643, 644), (299, 297, 652, 653), (317, 315, 661, 662), (335, 333, 670, 671), (291, 289, 648, 649), (309, 307, 657, 658), (327, 325, 666, 667), (283, 281, 644, 645), (301, 299, 653, 654), (319, 317, 662, 663), (337, 335, 671, 672), (293, 291, 649, 650), (311, 309, 658, 659), (329, 327, 667, 668), (285, 283, 645, 646), (303, 301, 654, 655), (321, 319, 663, 664), (277, 275, 642, 641), (275, 337, 672, 642), (295, 293, 650, 651), (313, 311, 659, 660), (331, 329, 668, 669), (287, 285, 646, 647), (305, 303, 655, 656), (323, 321, 664, 665), (279, 277, 641, 643), (297, 295, 651, 652), (315, 313, 660, 661), (333, 331, 669, 670), (673, 674, 704, 703, 702, 701, 700, 699, 698, 697, 696, 695, 694, 693, 692, 691, 690, 689, 688, 687, 686, 685, 684, 683, 682, 681, 680, 679, 678, 677, 676, 675), (647, 646, 678, 679), (661, 660, 692, 693), (648, 647, 679, 680), (662, 661, 693, 694), (649, 648, 680, 681), (663, 662, 694, 695), (650, 649, 681, 682), (664, 663, 695, 696), (651, 650, 682, 683), (665, 664, 696, 697), (652, 651, 683, 684), (666, 665, 697, 698), (653, 652, 684, 685), (667, 666, 698, 699), (654, 653, 685, 686), (668, 667, 699, 700), (655, 654, 686, 687), (641, 642, 674, 673), (669, 668, 700, 701), (656, 655, 687, 688), (643, 641, 673, 675), (670, 669, 701, 702), (657, 656, 688, 689), (644, 643, 675, 676), (671, 670, 702, 703), (658, 657, 689, 690), (645, 644, 676, 677), (672, 671, 703, 704), (659, 658, 690, 691), (646, 645, 677, 678), (642, 672, 704, 674), (728, 705, 744, 742, 740, 738, 736, 734, 732, 730), (707, 708, 710, 709), (739, 740, 742, 741), (709, 710, 712, 711), (737, 738, 740, 739), (711, 712, 714, 713), (735, 736, 738, 737), (713, 714, 716, 715), (733, 734, 736, 735), (715, 716, 718, 717), (731, 732, 734, 733), (717, 718, 720, 719), (706, 727, 729, 731, 733, 735, 737, 739, 741, 743), (729, 730, 732, 731), (719, 720, 722, 721), (743, 744, 705, 706), (727, 728, 730, 729), (721, 722, 724, 723), (710, 708, 726, 724, 722, 720, 718, 716, 714, 712), (706, 705, 728, 727), (723, 724, 726, 725), (741, 742, 744, 743), (725, 726, 708, 707), (707, 709, 711, 713, 715, 717, 719, 721, 723, 725), (745, 748, 747), (748, 749, 747), (749, 746, 747), (763, 754, 756, 765), (765, 756, 757, 764), (764, 757, 755, 762), (759, 763, 765, 761), (761, 765, 764, 760), (760, 764, 762, 758), (751, 759, 761, 753), (753, 761, 760, 752), (752, 760, 758, 750), (766, 755, 757, 768), (768, 757, 756, 769), (769, 756, 754, 767), (750, 746, 749, 752), (752, 749, 748, 753), (753, 748, 745, 751), (65, 747, 746, 134, 136, 137, 135, 127), (770, 771, 773, 772), (772, 773, 775, 774), (774, 775, 777, 776), (776, 777, 779, 778), (778, 779, 781, 780), (780, 781, 783, 782), (782, 783, 785, 784), (784, 785, 787, 786), (773, 771, 789, 787, 785, 783, 781, 779, 777, 775), (786, 787, 789, 788), (788, 789, 771, 770), (770, 772, 774, 776, 778, 780, 782, 784, 786, 788), (793, 790, 809, 807, 805, 803, 801, 799, 797, 795), (804, 805, 807, 806), (802, 803, 805, 804), (800, 801, 803, 802), (798, 799, 801, 800), (796, 797, 799, 798), (791, 792, 794, 796, 798, 800, 802, 804, 806, 808), (794, 795, 797, 796), (808, 809, 790, 791), (792, 793, 795, 794), (791, 790, 793, 792), (806, 807, 809, 808), (810, 812, 813, 811), (813, 814, 811), (810, 815, 812), (817, 818, 819, 816), (819, 818, 820), (817, 816, 821), (814, 813, 819, 820), (812, 815, 821, 816), (811, 814, 820, 818), (813, 812, 816, 819), (810, 811, 818, 817), (815, 810, 817, 821)])
_uv = me_cube_001.uv_layers.new(name='UVMap')
_uv.uv.foreach_set('vector', [0.625, 0.5, 0.7612, 0.5, 0.7612, 0.75, 0.625, 0.75, 0.125, 0.75, 0.375, 0.75, 0.375, 0.75, 0.2391, 0.75, 0.1821, 0.75, 0.1403, 0.75, 0.125, 0.75, 0.625, 0.75, 0.625, 0.75, 0.625, 0.75, 0.625, 0.75, 0.125, 0.5, 0.375, 0.5, 0.375, 0.6448, 0.125, 0.6448, 0.625, 0.75, 0.7612, 0.75, 0.7612, 0.75, 0.625, 0.75, 0.3788, 0.3085, 0.7387, 0.4661, 0.7073, 0.4811, 0.375, 0.3641, 0.5841, 0.5, 0.3761, 0.5, 0.375, 0.5, 0.5903, 0.5, 0.375, 0.5, 0.5904, 0.5, 0.5903, 0.5, 0.375, 0.5, 0.375, 0.75, 0.5335, 0.75, 0.5335, 0.8859, 0.375, 0.8859, 0.375, 0.5, 0.375, 0.5, 0.375, 0.5, 0.375, 0.5, 0.375, 0.5, 0.375, 0.5, 0.375, 0.5, 0.625, 0.75, 0.625, 0.75, 0.625, 0.75, 0.625, 0.75, 0.5791, 0.75, 0.5791, 0.8859, 0.5335, 0.8859, 0.5335, 0.75, 0.375, 0.5, 0.375, 0.5, 0.375, 0.5, 0.375, 0.5, 0.375, 0.5, 0.125, 0.5, 0.125, 0.5, 0.1403, 0.5, 0.1821, 0.5, 0.2391, 0.5, 0.375, 0.5, 0.625, 0.75, 0.7609, 0.75, 0.7609, 0.75, 0.625, 0.75, 0.625, 0.75, 0.7612, 0.75, 0.7609, 0.75, 0.625, 0.75, 0.375, 0.0, 0.5631, 0.0, 0.5631, 0.25, 0.375, 0.25, 0.375, 0.1052, 0.4241, 0.09714, 0.4317, 0.09317, 0.4398, 0.08493, 0.4392, 0.03289, 0.4317, 0.02565, 0.4247, 0.02128, 0.375, 0.01237, 0.625, 0.75, 0.625, 0.75, 0.625, 0.75, 0.625, 0.75, 0.5642, 0.5, 0.5615, 0.5, 0.5865, 0.5, 0.5953, 0.5, 0.375, 0.75, 0.375, 0.7376, 0.375, 0.7376, 0.375, 0.75, 0.375, 0.5, 0.5642, 0.5, 0.5643, 0.75, 0.375, 0.75, 0.375, 0.7376, 0.4247, 0.7287, 0.4317, 0.7243, 0.4392, 0.7171, 0.4398, 0.6651, 0.4317, 0.6568, 0.4241, 0.6529, 0.375, 0.6448, 0.375, 0.3641, 0.7073, 0.4811, 0.5904, 0.5, 0.375, 0.5, 0.375, 0.75, 0.5643, 0.75, 0.5657, 0.75, 0.5625, 0.75, 0.5597, 0.75, 0.4973, 0.75, 0.375, 0.75, 0.5791, 0.75, 0.5335, 0.75, 0.5335, 0.75, 0.5791, 0.75, 0.5335, 0.75, 0.375, 0.75, 0.375, 0.75, 0.5335, 0.75, 0.7612, 0.5, 0.625, 0.5, 0.625, 0.5, 0.7609, 0.5, 0.375, 0.75, 0.375, 0.75, 0.375, 0.75, 0.375, 0.75, 0.375, 0.75, 0.3733, 0.75, 0.375, 0.75, 0.375, 0.5, 0.2391, 0.5, 0.2391, 0.5, 0.375, 0.5, 0.625, 0.5, 0.625, 0.75, 0.625, 0.75, 0.625, 0.5, 0.625, 0.5, 0.625, 0.75, 0.5953, 0.75, 0.5953, 0.5, 0.5953, 0.5, 0.5953, 0.75, 0.5643, 0.75, 0.5642, 0.5, 0.5315, 0.5, 0.4575, 0.5, 0.4262, 0.5, 0.555, 0.5, 0.555, 0.5, 0.4262, 0.5, 0.3761, 0.5, 0.5841, 0.5, 0.5953, 0.5, 0.5865, 0.5, 0.6211, 0.5, 0.625, 0.5, 0.375, 0.5, 0.4575, 0.5, 0.5315, 0.5, 0.5437, 0.5, 0.5546, 0.5, 0.5615, 0.5, 0.5642, 0.5, 0.375, 0.5, 0.4584, 0.25, 0.5308, 0.25, 0.5545, 0.25, 0.427, 0.25, 0.625, 0.5, 0.6211, 0.5, 0.625, 0.5, 0.625, 0.5, 0.375, 0.5, 0.375, 0.5, 0.3761, 0.5, 0.375, 0.5, 0.375, 0.5, 0.3761, 0.5, 0.4262, 0.5, 0.375, 0.5, 0.375, 0.5, 0.4262, 0.5, 0.4575, 0.5, 0.375, 0.5, 0.5625, 0.75, 0.5657, 0.75, 0.5958, 0.75, 0.5875, 0.75, 0.5875, 0.75, 0.5958, 0.75, 0.6248, 0.75, 0.6139, 0.75, 0.625, 0.75, 0.625, 0.75, 0.625, 0.75, 0.625, 0.75, 0.5597, 0.75, 0.5625, 0.75, 0.5875, 0.75, 0.5723, 0.75, 0.5723, 0.75, 0.5875, 0.75, 0.6116, 0.75, 0.5821, 0.75, 0.625, 0.75, 0.625, 0.75, 0.625, 0.75, 0.625, 0.75, 0.4973, 0.75, 0.5597, 0.75, 0.5723, 0.75, 0.509, 0.75, 0.509, 0.75, 0.5723, 0.75, 0.5777, 0.75, 0.5333, 0.75, 0.5333, 0.75, 0.5777, 0.75, 0.5791, 0.75, 0.5335, 0.75, 0.375, 0.75, 0.4973, 0.75, 0.509, 0.75, 0.375, 0.75, 0.375, 0.75, 0.509, 0.75, 0.5333, 0.75, 0.3733, 0.75, 0.3733, 0.75, 0.5333, 0.75, 0.5335, 0.75, 0.375, 0.75, 0.5657, 0.75, 0.5643, 0.75, 0.5953, 0.75, 0.5958, 0.75, 0.5958, 0.75, 0.5953, 0.75, 0.625, 0.75, 0.625, 0.75, 0.625, 0.75, 0.625, 0.75, 0.625, 0.75, 0.625, 0.75, 0.625, 0.5, 0.625, 0.75, 0.625, 0.75, 0.625, 0.5, 0.7612, 0.75, 0.7612, 0.5, 0.8193, 0.5, 0.8193, 0.75, 0.8193, 0.75, 0.8193, 0.5, 0.875, 0.5, 0.875, 0.75, 0.5947, 0.0, 0.5947, 0.25, 0.5631, 0.25, 0.5631, 0.0, 0.5608, 0.25, 0.5538, 0.25, 0.5429, 0.25, 0.5308, 0.25, 0.4584, 0.25, 0.375, 0.25, 0.375, 0.25, 0.5631, 0.25, 0.427, 0.25, 0.5545, 0.25, 0.5797, 0.25, 0.3773, 0.25, 0.5859, 0.25, 0.5947, 0.25, 0.625, 0.25, 0.625, 0.25, 0.5608, 0.25, 0.5631, 0.25, 0.5947, 0.25, 0.5859, 0.25, 0.59, 0.0, 0.59, 0.2312, 0.555, 0.2308, 0.555, 0.0, 0.8185, 0.5, 0.8186, 0.5, 0.7612, 0.5, 0.7609, 0.5, 0.2391, 0.5, 0.2391, 0.5, 0.1821, 0.5, 0.1821, 0.5, 0.1821, 0.5, 0.1821, 0.5, 0.125, 0.5, 0.125, 0.5, 0.427, 0.25, 0.375, 0.25, 0.375, 0.25, 0.4584, 0.25, 0.5646, 0.0, 0.5615, 0.0, 0.587, 0.0, 0.5952, 0.0, 0.5952, 0.0, 0.587, 0.0, 0.6139, 0.0, 0.6248, 0.0, 0.8187, 0.75, 0.8185, 0.75, 0.7609, 0.75, 0.7612, 0.75, 0.5615, 0.0, 0.5591, 0.0, 0.5721, 0.0, 0.587, 0.0, 0.587, 0.0, 0.5721, 0.0, 0.5822, 0.0, 0.6115, 0.0, 0.8179, 0.75, 0.8179, 0.75, 0.7609, 0.75, 0.7609, 0.75, 0.5591, 0.0, 0.497, 0.0, 0.5087, 0.0, 0.5721, 0.0, 0.5721, 0.0, 0.5087, 0.0, 0.5337, 0.0, 0.5783, 0.0, 0.5776, 0.9429, 0.5337, 0.9429, 0.5335, 0.8859, 0.5791, 0.8859, 0.7612, 0.75, 0.7612, 0.75, 0.8193, 0.75, 0.8193, 0.75, 0.8193, 0.75, 0.8193, 0.75, 0.875, 0.75, 0.875, 0.75, 0.5952, 0.0, 0.5947, 0.0, 0.5631, 0.0, 0.5646, 0.0, 0.375, 0.8859, 0.5335, 0.8859, 0.533, 0.9429, 0.3724, 0.9429, 0.3724, 0.9429, 0.533, 0.9429, 0.5315, 1.0, 0.375, 1.0, 0.375, 0.0, 0.5087, 0.0, 0.497, 0.0, 0.375, 0.0, 0.5631, 0.0, 0.375, 0.0, 0.375, 0.0, 0.497, 0.0, 0.5591, 0.0, 0.5615, 0.0, 0.5646, 0.0, 0.5315, 0.5, 0.555, 0.5, 0.5699, 0.5, 0.5437, 0.5, 0.5437, 0.5, 0.5699, 0.5, 0.5819, 0.5, 0.5546, 0.5, 0.5546, 0.5, 0.5819, 0.5, 0.5865, 0.5, 0.5615, 0.5, 0.555, 0.5, 0.5841, 0.5, 0.6039, 0.5, 0.5699, 0.5, 0.5699, 0.5, 0.6039, 0.5, 0.6195, 0.5, 0.5819, 0.5, 0.5819, 0.5, 0.6195, 0.5, 0.6211, 0.5, 0.5865, 0.5, 0.5841, 0.5, 0.5903, 0.5, 0.6097, 0.5, 0.6039, 0.5, 0.6039, 0.5, 0.6097, 0.5, 0.625, 0.5, 0.6195, 0.5, 0.6195, 0.5, 0.625, 0.5, 0.625, 0.5, 0.6211, 0.5, 0.5903, 0.5, 0.5904, 0.5, 0.6099, 0.5, 0.6097, 0.5, 0.6097, 0.5, 0.6099, 0.5, 0.6251, 0.5, 0.625, 0.5, 0.625, 0.5, 0.6251, 0.5, 0.625, 0.5, 0.625, 0.5, 0.5545, 0.25, 0.5308, 0.25, 0.5429, 0.25, 0.5694, 0.25, 0.5694, 0.25, 0.5429, 0.25, 0.5538, 0.25, 0.581, 0.25, 0.581, 0.25, 0.5538, 0.25, 0.5608, 0.25, 0.5859, 0.25, 0.5797, 0.25, 0.5545, 0.25, 0.5694, 0.25, 0.599, 0.25, 0.599, 0.25, 0.5694, 0.25, 0.5813, 0.25, 0.6101, 0.25, 0.6229, 0.25, 0.5813, 0.25, 0.5859, 0.25, 0.625, 0.25, 0.7073, 0.4811, 0.7387, 0.4661, 0.7741, 0.481, 0.738, 0.4915, 0.738, 0.4915, 0.7741, 0.481, 0.8009, 0.4933, 0.7632, 0.4996, 0.762, 0.5, 0.8197, 0.5, 0.8185, 0.5, 0.7609, 0.5, 0.5904, 0.5, 0.7073, 0.4811, 0.7371, 0.4916, 0.6099, 0.5, 0.6099, 0.5, 0.7371, 0.4916, 0.761, 0.5, 0.6251, 0.5, 0.6251, 0.5, 0.761, 0.5, 0.7609, 0.5, 0.625, 0.5, 0.625, 0.5, 0.625, 0.5, 0.625, 0.5, 0.625, 0.5, 0.6894, 0.5095, 0.7175, 0.5094, 0.7174, 0.5188, 0.6889, 0.519, 0.375, 0.75, 0.555, 0.75, 0.59, 0.7529, 0.6432, 0.7607, 0.625, 0.8139, 0.625, 0.8424, 0.4522, 1.0, 0.375, 1.0, 0.6889, 0.519, 0.7174, 0.5188, 0.7174, 0.75, 0.6889, 0.75, 0.4392, 0.7171, 0.4317, 0.7243, 0.4317, 0.7243, 0.4392, 0.7171, 0.875, 0.75, 0.875, 0.5188, 0.875, 0.519, 0.875, 0.75, 0.6144, 0.4381, 0.6138, 0.4108, 0.625, 0.4081, 0.625, 0.4361, 0.875, 0.75, 0.875, 0.5191, 0.875, 0.5192, 0.875, 0.75, 0.6889, 0.519, 0.6889, 0.75, 0.6432, 0.7607, 0.6432, 0.5101, 0.875, 0.75, 0.875, 0.519, 0.875, 0.5191, 0.875, 0.75, 0.59, 0.5165, 0.59, 0.7529, 0.555, 0.75, 0.555, 0.5192, 0.6432, 0.5101, 0.6432, 0.7607, 0.59, 0.7529, 0.59, 0.5165, 0.375, 0.0, 0.555, 0.0, 0.555, 0.2308, 0.4394, 0.2308, 0.4394, 0.2184, 0.5162, 0.2004, 0.5335, 0.1913, 0.5462, 0.1785, 0.5462, 0.0817, 0.5335, 0.06887, 0.5162, 0.05972, 0.375, 0.03758, 0.5953, 0.25, 0.589, 0.25, 0.6023, 0.25, 0.6102, 0.25, 0.6102, 0.25, 0.6023, 0.25, 0.6156, 0.25, 0.6246, 0.25, 0.875, 0.5094, 0.875, 0.5095, 0.875, 0.5191, 0.875, 0.519, 0.589, 0.25, 0.5746, 0.25, 0.5823, 0.25, 0.6023, 0.25, 0.6023, 0.25, 0.5823, 0.25, 0.5902, 0.25, 0.6143, 0.25, 0.875, 0.5094, 0.875, 0.5095, 0.875, 0.5192, 0.875, 0.5191, 0.5746, 0.25, 0.551, 0.25, 0.553, 0.25, 0.5823, 0.25, 0.5823, 0.25, 0.553, 0.25, 0.555, 0.2406, 0.5889, 0.241, 0.5889, 0.241, 0.555, 0.2406, 0.555, 0.2308, 0.59, 0.2312, 0.5984, 0.4624, 0.6004, 0.4369, 0.6144, 0.4381, 0.6182, 0.4746, 0.6182, 0.4746, 0.6144, 0.4381, 0.6259, 0.4386, 0.6432, 0.4893, 0.6445, 0.4999, 0.6883, 0.5093, 0.6889, 0.519, 0.6432, 0.5101, 0.5801, 0.4733, 0.5984, 0.4624, 0.6182, 0.4746, 0.5866, 0.4861, 0.5866, 0.4861, 0.6182, 0.4746, 0.6416, 0.4997, 0.5902, 0.5064, 0.5902, 0.5064, 0.6416, 0.4997, 0.6432, 0.5101, 0.59, 0.5165, 0.5532, 0.4756, 0.5801, 0.4733, 0.5866, 0.4861, 0.554, 0.4883, 0.554, 0.4883, 0.5866, 0.4861, 0.5902, 0.5064, 0.555, 0.5094, 0.555, 0.5094, 0.5902, 0.5064, 0.59, 0.5165, 0.555, 0.5192, 0.4402, 0.474, 0.44, 0.4081, 0.5997, 0.4112, 0.6004, 0.4369, 0.5984, 0.4624, 0.5801, 0.4733, 0.5532, 0.4756, 0.4394, 0.2184, 0.4394, 0.2184, 0.4394, 0.2308, 0.3862, 0.2981, 0.3862, 0.3037, 0.4394, 0.25, 0.4394, 0.25, 0.4394, 0.2513, 0.4396, 0.3102, 0.44, 0.4081, 0.4402, 0.474, 0.4369, 0.4907, 0.4388, 0.5094, 0.4394, 0.5192, 0.4394, 0.5316, 0.4394, 0.5316, 0.4394, 0.5386, 0.4394, 0.2114, 0.6004, 0.4369, 0.5997, 0.4112, 0.6138, 0.4108, 0.6144, 0.4381, 0.551, 0.25, 0.4394, 0.25, 0.3862, 0.3037, 0.553, 0.25, 0.553, 0.25, 0.3862, 0.3037, 0.3862, 0.2981, 0.555, 0.2406, 0.555, 0.2406, 0.3862, 0.2981, 0.4394, 0.2308, 0.555, 0.2308, 0.5953, 0.25, 0.5953, 0.25, 0.6102, 0.25, 0.6102, 0.25, 0.6102, 0.25, 0.6102, 0.25, 0.625, 0.25, 0.625, 0.25, 0.875, 0.5094, 0.875, 0.5095, 0.875, 0.519, 0.875, 0.5188, 0.8596, 0.5113, 0.8095, 0.5109, 0.8104, 0.5, 0.8592, 0.5, 0.125, 0.5167, 0.297, 0.3349, 0.1408, 0.5, 0.1894, 0.5, 0.25, 0.5621, 0.25, 0.75, 0.125, 0.75, 0.6414, 0.5242, 0.6878, 0.5234, 0.6943, 0.75, 0.6364, 0.75, 0.375, 0.5164, 0.3811, 0.5164, 0.4359, 0.5184, 0.4748, 0.523, 0.4949, 0.5305, 0.5579, 0.75, 0.375, 0.75, 0.8082, 0.5236, 0.8597, 0.5246, 0.8642, 0.75, 0.8016, 0.75, 0.375, 0.0, 0.5577, 0.0, 0.4949, 0.219, 0.4749, 0.2266, 0.4359, 0.2313, 0.3811, 0.2332, 0.375, 0.2333, 0.532, 0.4404, 0.5321, 0.4842, 0.423, 0.4831, 0.423, 0.44, 0.375, 0.875, 0.375, 0.875, 0.625, 0.9266, 0.625, 0.9892, 0.6053, 0.9968, 0.5577, 1.0, 0.375, 1.0, 0.375, 0.2658, 0.423, 0.2658, 0.423, 0.3144, 0.375, 0.3144, 0.1562, 1.0, 0.1875, 1.0, 0.1875, 1.0, 0.1562, 1.0, 0.8597, 0.5246, 0.8082, 0.5236, 0.8095, 0.5109, 0.8596, 0.5113, 0.6878, 0.5234, 0.6414, 0.5242, 0.6415, 0.5111, 0.6863, 0.5108, 0.6863, 0.5108, 0.6415, 0.5111, 0.6419, 0.5, 0.6853, 0.5, 0.5322, 0.2648, 0.532, 0.314, 0.423, 0.3144, 0.423, 0.2658, 0.4949, 0.5305, 0.4748, 0.523, 0.6007, 0.5121, 0.621, 0.5224, 0.625, 0.5223, 0.6248, 0.5113, 0.6415, 0.5111, 0.6414, 0.5242, 0.4748, 0.523, 0.4359, 0.5184, 0.5263, 0.5032, 0.589, 0.5107, 0.6248, 0.5095, 0.625, 0.5, 0.6419, 0.5, 0.6415, 0.5111, 0.4359, 0.5184, 0.3811, 0.5164, 0.4233, 0.5, 0.5136, 0.5028, 0.5187, 0.501, 0.4234, 0.5, 0.423, 0.4831, 0.5321, 0.4842, 0.5579, 0.75, 0.4949, 0.5305, 0.625, 0.5244, 0.6184, 0.7499, 0.6184, 0.7499, 0.625, 0.5244, 0.6414, 0.5242, 0.6364, 0.75, 0.3811, 0.5164, 0.375, 0.5164, 0.3773, 0.5016, 0.4167, 0.5, 0.4167, 0.5, 0.3773, 0.5016, 0.375, 0.4831, 0.423, 0.4831, 0.25, 0.5621, 0.3149, 0.5, 0.3581, 0.5, 0.3773, 0.5016, 0.375, 0.5164, 0.375, 0.75, 0.25, 0.75, 0.4749, 0.2266, 0.4949, 0.219, 0.6211, 0.2272, 0.6008, 0.2377, 0.8752, 0.5115, 0.875, 0.5227, 0.8597, 0.5246, 0.8596, 0.5113, 0.4359, 0.2313, 0.4749, 0.2266, 0.5892, 0.2391, 0.5263, 0.2467, 0.875, 0.5, 0.8752, 0.5097, 0.8596, 0.5113, 0.8592, 0.5, 0.3811, 0.2332, 0.4359, 0.2313, 0.5137, 0.2471, 0.4234, 0.25, 0.4235, 0.25, 0.5189, 0.2491, 0.5322, 0.2648, 0.423, 0.2658, 0.375, 0.2333, 0.3811, 0.2332, 0.4168, 0.25, 0.297, 0.3349, 0.297, 0.3349, 0.4168, 0.25, 0.423, 0.2658, 0.375, 0.2658, 0.4949, 0.219, 0.5577, 0.0, 0.625, 0.001806, 0.625, 0.2252, 0.875, 0.5248, 0.875, 0.7482, 0.8642, 0.75, 0.8597, 0.5246, 0.375, 0.4399, 0.423, 0.44, 0.423, 0.4831, 0.375, 0.4831, 0.125, 0.7124, 0.125, 0.7142, 0.125, 0.75, 0.125, 0.75, 0.375, 0.03758, 0.5162, 0.05972, 0.5162, 0.05972, 0.375, 0.03758, 0.375, 0.7124, 0.5162, 0.6903, 0.5335, 0.6811, 0.5462, 0.6683, 0.5462, 0.5715, 0.5335, 0.5587, 0.5162, 0.5496, 0.4394, 0.5316, 0.4394, 0.5192, 0.555, 0.5192, 0.555, 0.75, 0.375, 0.75, 0.125, 0.7142, 0.375, 0.7124, 0.375, 0.75, 0.125, 0.75, 0.375, 0.6448, 0.375, 0.6448, 0.375, 0.5, 0.375, 0.5, 0.4241, 0.09714, 0.375, 0.1052, 0.375, 0.1052, 0.4241, 0.09714, 0.125, 0.7376, 0.375, 0.7376, 0.375, 0.75, 0.125, 0.75, 0.375, 0.6448, 0.4241, 0.6529, 0.4317, 0.6568, 0.4398, 0.6651, 0.4392, 0.7171, 0.4317, 0.7243, 0.4247, 0.7287, 0.375, 0.7376, 0.5162, 0.5496, 0.5335, 0.5587, 0.5335, 0.5587, 0.5162, 0.5496, 0.4317, 0.7243, 0.4247, 0.7287, 0.4247, 0.7287, 0.4317, 0.7243, 0.5335, 0.5587, 0.5462, 0.5715, 0.5462, 0.5715, 0.5335, 0.5587, 0.4247, 0.7287, 0.375, 0.7376, 0.375, 0.7376, 0.4247, 0.7287, 0.5462, 0.5715, 0.5462, 0.6683, 0.5462, 0.6683, 0.5462, 0.5715, 0.375, 0.6448, 0.4241, 0.6529, 0.4241, 0.6529, 0.375, 0.6448, 0.5462, 0.6683, 0.5335, 0.6811, 0.5335, 0.6811, 0.5462, 0.6683, 0.4241, 0.6529, 0.4317, 0.6568, 0.4317, 0.6568, 0.4241, 0.6529, 0.5335, 0.6811, 0.5162, 0.6903, 0.5162, 0.6903, 0.5335, 0.6811, 0.4317, 0.6568, 0.4398, 0.6651, 0.4398, 0.6651, 0.4317, 0.6568, 0.5162, 0.6903, 0.375, 0.7124, 0.375, 0.7124, 0.5162, 0.6903, 0.4398, 0.6651, 0.4392, 0.7171, 0.4392, 0.7171, 0.4398, 0.6651, 0.375, 0.6448, 0.375, 0.6448, 0.375, 0.7376, 0.375, 0.7376, 0.375, 0.7376, 0.375, 0.6448, 0.375, 0.01237, 0.4247, 0.02128, 0.4317, 0.02565, 0.4392, 0.03289, 0.4398, 0.08493, 0.4317, 0.09317, 0.4241, 0.09714, 0.375, 0.1052, 0.4247, 0.02128, 0.4317, 0.02565, 0.4317, 0.02565, 0.4247, 0.02128, 0.4392, 0.03289, 0.4398, 0.08493, 0.4398, 0.08493, 0.4392, 0.03289, 0.4317, 0.09317, 0.4241, 0.09714, 0.4241, 0.09714, 0.4317, 0.09317, 0.375, 0.01237, 0.4247, 0.02128, 0.4247, 0.02128, 0.375, 0.01237, 0.4317, 0.02565, 0.4392, 0.03289, 0.4392, 0.03289, 0.4317, 0.02565, 0.4398, 0.08493, 0.4317, 0.09317, 0.4317, 0.09317, 0.4398, 0.08493, 0.125, 0.7376, 0.125, 0.7376, 0.125, 0.6448, 0.125, 0.6448, 0.375, 0.6448, 0.375, 0.7376, 0.375, 0.03758, 0.5162, 0.05972, 0.5335, 0.06887, 0.5462, 0.0817, 0.5462, 0.1785, 0.5335, 0.1913, 0.5162, 0.2004, 0.4394, 0.2184, 0.4394, 0.2114, 0.375, 0.2114, 0.5462, 0.0817, 0.5462, 0.1785, 0.5462, 0.1785, 0.5462, 0.0817, 0.5162, 0.2004, 0.4394, 0.2184, 0.4394, 0.2184, 0.5162, 0.2004, 0.5335, 0.06887, 0.5462, 0.0817, 0.5462, 0.0817, 0.5335, 0.06887, 0.5335, 0.1913, 0.5162, 0.2004, 0.5162, 0.2004, 0.5335, 0.1913, 0.5162, 0.05972, 0.5335, 0.06887, 0.5335, 0.06887, 0.5162, 0.05972, 0.5462, 0.1785, 0.5335, 0.1913, 0.5335, 0.1913, 0.5462, 0.1785, 0.125, 0.7124, 0.125, 0.7124, 0.125, 0.5386, 0.125, 0.5485, 0.125, 0.7142, 1.0, 0.5, 1.0, 1.0, 0.9688, 1.0, 0.9688, 0.5, 0.9688, 0.5, 0.9688, 1.0, 0.9375, 1.0, 0.9375, 0.5, 0.9375, 0.5, 0.9375, 1.0, 0.9062, 1.0, 0.9062, 0.5, 0.9062, 0.5, 0.9062, 1.0, 0.875, 1.0, 0.875, 0.5, 0.875, 0.5, 0.875, 1.0, 0.8438, 1.0, 0.8438, 0.5, 0.8438, 0.5, 0.8438, 1.0, 0.8125, 1.0, 0.8125, 0.5, 0.8125, 0.5, 0.8125, 1.0, 0.7812, 1.0, 0.7812, 0.5, 0.7812, 0.5, 0.7812, 1.0, 0.75, 1.0, 0.75, 0.5, 0.75, 0.5, 0.75, 1.0, 0.7188, 1.0, 0.7188, 0.5, 0.7188, 0.5, 0.7188, 1.0, 0.6875, 1.0, 0.6875, 0.5, 0.6875, 0.5, 0.6875, 1.0, 0.6562, 1.0, 0.6562, 0.5, 0.6562, 0.5, 0.6562, 1.0, 0.625, 1.0, 0.625, 0.5, 0.625, 0.5, 0.625, 1.0, 0.5938, 1.0, 0.5938, 0.5, 0.5938, 0.5, 0.5938, 1.0, 0.5625, 1.0, 0.5625, 0.5, 0.5625, 0.5, 0.5625, 1.0, 0.5312, 1.0, 0.5312, 0.5, 0.5312, 0.5, 0.5312, 1.0, 0.5, 1.0, 0.5, 0.5, 0.5, 0.5, 0.5, 1.0, 0.4688, 1.0, 0.4688, 0.5, 0.4688, 0.5, 0.4688, 1.0, 0.4375, 1.0, 0.4375, 0.5, 0.4375, 0.5, 0.4375, 1.0, 0.4062, 1.0, 0.4062, 0.5, 0.4062, 0.5, 0.4062, 1.0, 0.375, 1.0, 0.375, 0.5, 0.375, 0.5, 0.375, 1.0, 0.3438, 1.0, 0.3438, 0.5, 0.3438, 0.5, 0.3438, 1.0, 0.3125, 1.0, 0.3125, 0.5, 0.3125, 0.5, 0.3125, 1.0, 0.2812, 1.0, 0.2812, 0.5, 0.2812, 0.5, 0.2812, 1.0, 0.25, 1.0, 0.25, 0.5, 0.25, 0.5, 0.25, 1.0, 0.2188, 1.0, 0.2188, 0.5, 0.2188, 0.5, 0.2188, 1.0, 0.1875, 1.0, 0.1875, 0.5, 0.1875, 0.5, 0.1875, 1.0, 0.1562, 1.0, 0.1562, 0.5, 0.1562, 0.5, 0.1562, 1.0, 0.125, 1.0, 0.125, 0.5, 0.125, 0.5, 0.125, 1.0, 0.09375, 1.0, 0.09375, 0.5, 0.09375, 0.5, 0.09375, 1.0, 0.0625, 1.0, 0.0625, 0.5, 0.7812, 1.0, 0.8125, 1.0, 0.8125, 1.0, 0.7812, 1.0, 0.0625, 0.5, 0.0625, 1.0, 0.03125, 1.0, 0.03125, 0.5, 0.03125, 0.5, 0.03125, 1.0, 0.0, 1.0, 0.0, 0.5, 0.75, 0.49, 0.7968, 0.4854, 0.8418, 0.4717, 0.8833, 0.4496, 0.9197, 0.4197, 0.9496, 0.3833, 0.9717, 0.3418, 0.9854, 0.2968, 0.99, 0.25, 0.9854, 0.2032, 0.9717, 0.1582, 0.9496, 0.1167, 0.9197, 0.08029, 0.8833, 0.05045, 0.8418, 0.02827, 0.7968, 0.01461, 0.75, 0.01, 0.7032, 0.01461, 0.6582, 0.02827, 0.6167, 0.05045, 0.5803, 0.08029, 0.5504, 0.1167, 0.5283, 0.1582, 0.5146, 0.2032, 0.51, 0.25, 0.5146, 0.2968, 0.5283, 0.3418, 0.5504, 0.3833, 0.5803, 0.4197, 0.6167, 0.4496, 0.6582, 0.4717, 0.7032, 0.4854, 1.0, 0.5, 1.0, 1.0, 0.9688, 1.0, 0.9688, 0.5, 0.9688, 0.5, 0.9688, 1.0, 0.9375, 1.0, 0.9375, 0.5, 0.9375, 0.5, 0.9375, 1.0, 0.9062, 1.0, 0.9062, 0.5, 0.9062, 0.5, 0.9062, 1.0, 0.875, 1.0, 0.875, 0.5, 0.875, 0.5, 0.875, 1.0, 0.8438, 1.0, 0.8438, 0.5, 0.8438, 0.5, 0.8438, 1.0, 0.8125, 1.0, 0.8125, 0.5, 0.8125, 0.5, 0.8125, 1.0, 0.7812, 1.0, 0.7812, 0.5, 0.7812, 0.5, 0.7812, 1.0, 0.75, 1.0, 0.75, 0.5, 0.75, 0.5, 0.75, 1.0, 0.7188, 1.0, 0.7188, 0.5, 0.7188, 0.5, 0.7188, 1.0, 0.6875, 1.0, 0.6875, 0.5, 0.6875, 0.5, 0.6875, 1.0, 0.6562, 1.0, 0.6562, 0.5, 0.6562, 0.5, 0.6562, 1.0, 0.625, 1.0, 0.625, 0.5, 0.625, 0.5, 0.625, 1.0, 0.5938, 1.0, 0.5938, 0.5, 0.5938, 0.5, 0.5938, 1.0, 0.5625, 1.0, 0.5625, 0.5, 0.5625, 0.5, 0.5625, 1.0, 0.5312, 1.0, 0.5312, 0.5, 0.5312, 0.5, 0.5312, 1.0, 0.5, 1.0, 0.5, 0.5, 0.5, 0.5, 0.5, 1.0, 0.4688, 1.0, 0.4688, 0.5, 0.4688, 0.5, 0.4688, 1.0, 0.4375, 1.0, 0.4375, 0.5, 0.4375, 0.5, 0.4375, 1.0, 0.4062, 1.0, 0.4062, 0.5, 0.4062, 0.5, 0.4062, 1.0, 0.375, 1.0, 0.375, 0.5, 0.375, 0.5, 0.375, 1.0, 0.3438, 1.0, 0.3438, 0.5, 0.3438, 0.5, 0.3438, 1.0, 0.3125, 1.0, 0.3125, 0.5, 0.3125, 0.5, 0.3125, 1.0, 0.2812, 1.0, 0.2812, 0.5, 0.2812, 0.5, 0.2812, 1.0, 0.25, 1.0, 0.25, 0.5, 0.25, 0.5, 0.25, 1.0, 0.2188, 1.0, 0.2188, 0.5, 0.2188, 0.5, 0.2188, 1.0, 0.1875, 1.0, 0.1875, 0.5, 0.1875, 0.5, 0.1875, 1.0, 0.1562, 1.0, 0.1562, 0.5, 0.1562, 0.5, 0.1562, 1.0, 0.125, 1.0, 0.125, 0.5, 0.125, 0.5, 0.125, 1.0, 0.09375, 1.0, 0.09375, 0.5, 0.09375, 0.5, 0.09375, 1.0, 0.0625, 1.0, 0.0625, 0.5, 0.2968, 0.4854, 0.25, 0.49, 0.2032, 0.4854, 0.1582, 0.4717, 0.1167, 0.4496, 0.08029, 0.4197, 0.05045, 0.3833, 0.02827, 0.3418, 0.01461, 0.2968, 0.01, 0.25, 0.01461, 0.2032, 0.02827, 0.1582, 0.05045, 0.1167, 0.08029, 0.08029, 0.1167, 0.05045, 0.1582, 0.02827, 0.2032, 0.01461, 0.25, 0.01, 0.2968, 0.01461, 0.3418, 0.02827, 0.3833, 0.05045, 0.4197, 0.08029, 0.4496, 0.1167, 0.4717, 0.1582, 0.4854, 0.2032, 0.49, 0.25, 0.4854, 0.2968, 0.4717, 0.3418, 0.4496, 0.3833, 0.4197, 0.4197, 0.3833, 0.4496, 0.3418, 0.4717, 0.0625, 0.5, 0.0625, 1.0, 0.03125, 1.0, 0.03125, 0.5, 0.03125, 0.5, 0.03125, 1.0, 0.0, 1.0, 0.0, 0.5, 0.75, 0.49, 0.7968, 0.4854, 0.8418, 0.4717, 0.8833, 0.4496, 0.9197, 0.4197, 0.9496, 0.3833, 0.9717, 0.3418, 0.9854, 0.2968, 0.99, 0.25, 0.9854, 0.2032, 0.9717, 0.1582, 0.9496, 0.1167, 0.9197, 0.08029, 0.8833, 0.05045, 0.8418, 0.02827, 0.7968, 0.01461, 0.75, 0.01, 0.7032, 0.01461, 0.6582, 0.02827, 0.6167, 0.05045, 0.5803, 0.08029, 0.5504, 0.1167, 0.5283, 0.1582, 0.5146, 0.2032, 0.51, 0.25, 0.5146, 0.2968, 0.5283, 0.3418, 0.5504, 0.3833, 0.5803, 0.4197, 0.6167, 0.4496, 0.6582, 0.4717, 0.7032, 0.4854, 1.0, 0.5, 1.0, 1.0, 0.9688, 1.0, 0.9688, 0.5, 0.9688, 0.5, 0.9688, 1.0, 0.9375, 1.0, 0.9375, 0.5, 0.9375, 0.5, 0.9375, 1.0, 0.9062, 1.0, 0.9062, 0.5, 0.9062, 0.5, 0.9062, 1.0, 0.875, 1.0, 0.875, 0.5, 0.875, 0.5, 0.875, 1.0, 0.8438, 1.0, 0.8438, 0.5, 0.8438, 0.5, 0.8438, 1.0, 0.8125, 1.0, 0.8125, 0.5, 0.8125, 0.5, 0.8125, 1.0, 0.7812, 1.0, 0.7812, 0.5, 0.7812, 0.5, 0.7812, 1.0, 0.75, 1.0, 0.75, 0.5, 0.75, 0.5, 0.75, 1.0, 0.7188, 1.0, 0.7188, 0.5, 0.7188, 0.5, 0.7188, 1.0, 0.6875, 1.0, 0.6875, 0.5, 0.6875, 0.5, 0.6875, 1.0, 0.6562, 1.0, 0.6562, 0.5, 0.6562, 0.5, 0.6562, 1.0, 0.625, 1.0, 0.625, 0.5, 0.625, 0.5, 0.625, 1.0, 0.5938, 1.0, 0.5938, 0.5, 0.5938, 0.5, 0.5938, 1.0, 0.5625, 1.0, 0.5625, 0.5, 0.5625, 0.5, 0.5625, 1.0, 0.5312, 1.0, 0.5312, 0.5, 0.5312, 0.5, 0.5312, 1.0, 0.5, 1.0, 0.5, 0.5, 0.5, 0.5, 0.5, 1.0, 0.4688, 1.0, 0.4688, 0.5, 0.4688, 0.5, 0.4688, 1.0, 0.4375, 1.0, 0.4375, 0.5, 0.4375, 0.5, 0.4375, 1.0, 0.4062, 1.0, 0.4062, 0.5, 0.4062, 0.5, 0.4062, 1.0, 0.375, 1.0, 0.375, 0.5, 0.375, 0.5, 0.375, 1.0, 0.3438, 1.0, 0.3438, 0.5, 0.3438, 0.5, 0.3438, 1.0, 0.3125, 1.0, 0.3125, 0.5, 0.3125, 0.5, 0.3125, 1.0, 0.2812, 1.0, 0.2812, 0.5, 0.2812, 0.5, 0.2812, 1.0, 0.25, 1.0, 0.25, 0.5, 0.25, 0.5, 0.25, 1.0, 0.2188, 1.0, 0.2188, 0.5, 0.2188, 0.5, 0.2188, 1.0, 0.1875, 1.0, 0.1875, 0.5, 0.1875, 0.5, 0.1875, 1.0, 0.1562, 1.0, 0.1562, 0.5, 0.1562, 0.5, 0.1562, 1.0, 0.125, 1.0, 0.125, 0.5, 0.125, 0.5, 0.125, 1.0, 0.09375, 1.0, 0.09375, 0.5, 0.09375, 0.5, 0.09375, 1.0, 0.0625, 1.0, 0.0625, 0.5, 0.6875, 1.0, 0.7188, 1.0, 0.7188, 1.0, 0.6875, 1.0, 0.0625, 0.5, 0.0625, 1.0, 0.03125, 1.0, 0.03125, 0.5, 0.03125, 0.5, 0.03125, 1.0, 0.0, 1.0, 0.0, 0.5, 0.75, 0.49, 0.7968, 0.4854, 0.8418, 0.4717, 0.8833, 0.4496, 0.9197, 0.4197, 0.9496, 0.3833, 0.9717, 0.3418, 0.9854, 0.2968, 0.99, 0.25, 0.9854, 0.2032, 0.9717, 0.1582, 0.9496, 0.1167, 0.9197, 0.08029, 0.8833, 0.05045, 0.8418, 0.02827, 0.7968, 0.01461, 0.75, 0.01, 0.7032, 0.01461, 0.6582, 0.02827, 0.6167, 0.05045, 0.5803, 0.08029, 0.5504, 0.1167, 0.5283, 0.1582, 0.5146, 0.2032, 0.51, 0.25, 0.5146, 0.2968, 0.5283, 0.3418, 0.5504, 0.3833, 0.5803, 0.4197, 0.6167, 0.4496, 0.6582, 0.4717, 0.7032, 0.4854, 1.0, 0.5, 1.0, 1.0, 0.9688, 1.0, 0.9688, 0.5, 0.9688, 0.5, 0.9688, 1.0, 0.9375, 1.0, 0.9375, 0.5, 0.9375, 0.5, 0.9375, 1.0, 0.9062, 1.0, 0.9062, 0.5, 0.9062, 0.5, 0.9062, 1.0, 0.875, 1.0, 0.875, 0.5, 0.875, 0.5, 0.875, 1.0, 0.8438, 1.0, 0.8438, 0.5, 0.8438, 0.5, 0.8438, 1.0, 0.8125, 1.0, 0.8125, 0.5, 0.8125, 0.5, 0.8125, 1.0, 0.7812, 1.0, 0.7812, 0.5, 0.7812, 0.5, 0.7812, 1.0, 0.75, 1.0, 0.75, 0.5, 0.75, 0.5, 0.75, 1.0, 0.7188, 1.0, 0.7188, 0.5, 0.7188, 0.5, 0.7188, 1.0, 0.6875, 1.0, 0.6875, 0.5, 0.6875, 0.5, 0.6875, 1.0, 0.6562, 1.0, 0.6562, 0.5, 0.6562, 0.5, 0.6562, 1.0, 0.625, 1.0, 0.625, 0.5, 0.625, 0.5, 0.625, 1.0, 0.5938, 1.0, 0.5938, 0.5, 0.5938, 0.5, 0.5938, 1.0, 0.5625, 1.0, 0.5625, 0.5, 0.5625, 0.5, 0.5625, 1.0, 0.5312, 1.0, 0.5312, 0.5, 0.5312, 0.5, 0.5312, 1.0, 0.5, 1.0, 0.5, 0.5, 0.5, 0.5, 0.5, 1.0, 0.4688, 1.0, 0.4688, 0.5, 0.4688, 0.5, 0.4688, 1.0, 0.4375, 1.0, 0.4375, 0.5, 0.4375, 0.5, 0.4375, 1.0, 0.4062, 1.0, 0.4062, 0.5, 0.4062, 0.5, 0.4062, 1.0, 0.375, 1.0, 0.375, 0.5, 0.375, 0.5, 0.375, 1.0, 0.3438, 1.0, 0.3438, 0.5, 0.3438, 0.5, 0.3438, 1.0, 0.3125, 1.0, 0.3125, 0.5, 0.3125, 0.5, 0.3125, 1.0, 0.2812, 1.0, 0.2812, 0.5, 0.2812, 0.5, 0.2812, 1.0, 0.25, 1.0, 0.25, 0.5, 0.25, 0.5, 0.25, 1.0, 0.2188, 1.0, 0.2188, 0.5, 0.2188, 0.5, 0.2188, 1.0, 0.1875, 1.0, 0.1875, 0.5, 0.1875, 0.5, 0.1875, 1.0, 0.1562, 1.0, 0.1562, 0.5, 0.1562, 0.5, 0.1562, 1.0, 0.125, 1.0, 0.125, 0.5, 0.125, 0.5, 0.125, 1.0, 0.09375, 1.0, 0.09375, 0.5, 0.09375, 0.5, 0.09375, 1.0, 0.0625, 1.0, 0.0625, 0.5, 0.2968, 0.4854, 0.25, 0.49, 0.2032, 0.4854, 0.1582, 0.4717, 0.1167, 0.4496, 0.08029, 0.4197, 0.05045, 0.3833, 0.02827, 0.3418, 0.01461, 0.2968, 0.01, 0.25, 0.01461, 0.2032, 0.02827, 0.1582, 0.05045, 0.1167, 0.08029, 0.08029, 0.1167, 0.05045, 0.1582, 0.02827, 0.2032, 0.01461, 0.25, 0.01, 0.2968, 0.01461, 0.3418, 0.02827, 0.3833, 0.05045, 0.4197, 0.08029, 0.4496, 0.1167, 0.4717, 0.1582, 0.4854, 0.2032, 0.49, 0.25, 0.4854, 0.2968, 0.4717, 0.3418, 0.4496, 0.3833, 0.4197, 0.4197, 0.3833, 0.4496, 0.3418, 0.4717, 0.0625, 0.5, 0.0625, 1.0, 0.03125, 1.0, 0.03125, 0.5, 0.03125, 0.5, 0.03125, 1.0, 0.0, 1.0, 0.0, 0.5, 0.75, 0.49, 0.7968, 0.4854, 0.8418, 0.4717, 0.8833, 0.4496, 0.9197, 0.4197, 0.9496, 0.3833, 0.9717, 0.3418, 0.9854, 0.2968, 0.99, 0.25, 0.9854, 0.2032, 0.9717, 0.1582, 0.9496, 0.1167, 0.9197, 0.08029, 0.8833, 0.05045, 0.8418, 0.02827, 0.7968, 0.01461, 0.75, 0.01, 0.7032, 0.01461, 0.6582, 0.02827, 0.6167, 0.05045, 0.5803, 0.08029, 0.5504, 0.1167, 0.5283, 0.1582, 0.5146, 0.2032, 0.51, 0.25, 0.5146, 0.2968, 0.5283, 0.3418, 0.5504, 0.3833, 0.5803, 0.4197, 0.6167, 0.4496, 0.6582, 0.4717, 0.7032, 0.4854, 0.4388, 0.5094, 0.4369, 0.4907, 0.554, 0.4883, 0.555, 0.5094, 0.4394, 0.5316, 0.4394, 0.5316, 0.5162, 0.5496, 0.5162, 0.5496, 0.375, 0.5386, 0.4394, 0.5386, 0.4394, 0.5316, 0.5162, 0.5496, 0.5335, 0.5587, 0.5462, 0.5715, 0.5462, 0.6683, 0.5335, 0.6811, 0.5162, 0.6903, 0.375, 0.7124, 0.5953, 0.25, 0.4394, 0.25, 0.4394, 0.25, 0.551, 0.25, 0.5746, 0.25, 0.589, 0.25, 0.5953, 0.25, 0.4369, 0.4907, 0.4402, 0.474, 0.5532, 0.4756, 0.554, 0.4883, 0.4394, 0.5192, 0.4388, 0.5094, 0.555, 0.5094, 0.555, 0.5192, 0.4394, 0.5386, 0.375, 0.5386, 0.125, 0.5485, 0.375, 0.2114, 0.4394, 0.2114, 0.125, 0.5485, 0.375, 0.5386, 0.375, 0.7124, 0.375, 0.7124, 0.125, 0.7142, 0.125, 0.5, 0.125, 0.75, 0.125, 0.75, 0.125, 0.5, 0.375, 0.25, 0.625, 0.25, 0.625, 0.5, 0.375, 0.5, 0.625, 0.75, 0.375, 0.75, 0.375, 0.75, 0.625, 0.75, 0.375, 0.75, 0.625, 0.75, 0.625, 1.0, 0.375, 1.0, 0.125, 0.5, 0.375, 0.5, 0.375, 0.75, 0.125, 0.75, 0.625, 0.5, 0.875, 0.5, 0.875, 0.75, 0.625, 0.75, 0.375, 0.0, 0.625, 0.0, 0.625, 0.25, 0.375, 0.25, 0.625, 0.25, 0.375, 0.25, 0.375, 0.25, 0.625, 0.25, 0.375, 1.0, 0.625, 1.0, 0.625, 1.0, 0.375, 1.0, 0.875, 0.75, 0.875, 0.5, 0.875, 0.5, 0.875, 0.75, 0.375, 0.5, 0.625, 0.5, 0.625, 0.75, 0.375, 0.75, 0.375, 0.75, 0.375, 0.5, 0.375, 0.5, 0.375, 0.75, 0.625, 0.5, 0.625, 0.75, 0.625, 0.75, 0.625, 0.5, 0.375, 0.5, 0.625, 0.5, 0.625, 0.5, 0.375, 0.5, 0.6943, 0.75, 0.7498, 0.75, 0.75, 0.7421, 0.7498, 0.75, 0.75, 0.7494, 0.75, 0.7421, 0.375, 0.3144, 0.3823, 0.375, 0.423, 0.375, 0.3823, 0.375, 0.388, 0.375, 0.423, 0.375, 0.8095, 0.5109, 0.8082, 0.5236, 0.75, 0.5249, 0.75, 0.5126, 0.75, 0.5126, 0.75, 0.5249, 0.6878, 0.5234, 0.6863, 0.5108, 0.8104, 0.5, 0.8095, 0.5109, 0.75, 0.5126, 0.75, 0.5028, 0.75, 0.5028, 0.75, 0.5126, 0.6863, 0.5108, 0.6853, 0.5, 0.423, 0.3144, 0.532, 0.314, 0.5319, 0.375, 0.4315, 0.375, 0.4315, 0.375, 0.5319, 0.375, 0.532, 0.4404, 0.423, 0.44, 0.8082, 0.5236, 0.8016, 0.75, 0.75, 0.75, 0.75, 0.5249, 0.75, 0.5249, 0.75, 0.75, 0.6943, 0.75, 0.6878, 0.5234, 0.423, 0.44, 0.375, 0.4399, 0.3823, 0.375, 0.4315, 0.375, 0.4315, 0.375, 0.3823, 0.375, 0.375, 0.3144, 0.423, 0.3144, 0.375, 0.75, 0.5579, 0.75, 0.6184, 0.7499, 0.625, 0.7614, 0.625, 0.8193, 0.375, 0.875, 0.375, 0.875, 0.4062, 1.0, 0.4375, 1.0, 0.4375, 1.0, 0.4062, 1.0, 0.125, 1.0, 0.1562, 1.0, 0.1562, 1.0, 0.125, 1.0, 0.8125, 1.0, 0.8438, 1.0, 0.8438, 1.0, 0.8125, 1.0, 0.5312, 1.0, 0.5625, 1.0, 0.5625, 1.0, 0.5312, 1.0, 0.25, 1.0, 0.2812, 1.0, 0.2812, 1.0, 0.25, 1.0, 0.9375, 1.0, 0.9688, 1.0, 0.9688, 1.0, 0.9375, 1.0, 0.6562, 1.0, 0.6875, 1.0, 0.6875, 1.0, 0.6562, 1.0, 0.375, 1.0, 0.4062, 1.0, 0.4062, 1.0, 0.375, 1.0, 0.09375, 1.0, 0.125, 1.0, 0.125, 1.0, 0.09375, 1.0, 0.7812, 1.0, 0.8125, 1.0, 0.8125, 1.0, 0.7812, 1.0, 0.5, 1.0, 0.5312, 1.0, 0.5312, 1.0, 0.5, 1.0, 0.2188, 1.0, 0.25, 1.0, 0.25, 1.0, 0.2188, 1.0, 0.9062, 1.0, 0.9375, 1.0, 0.9375, 1.0, 0.9062, 1.0, 0.625, 1.0, 0.6562, 1.0, 0.6562, 1.0, 0.625, 1.0, 0.3438, 1.0, 0.375, 1.0, 0.375, 1.0, 0.3438, 1.0, 0.0625, 1.0, 0.09375, 1.0, 0.09375, 1.0, 0.0625, 1.0, 0.75, 1.0, 0.7812, 1.0, 0.7812, 1.0, 0.75, 1.0, 0.4688, 1.0, 0.5, 1.0, 0.5, 1.0, 0.4688, 1.0, 0.1875, 1.0, 0.2188, 1.0, 0.2188, 1.0, 0.1875, 1.0, 0.875, 1.0, 0.9062, 1.0, 0.9062, 1.0, 0.875, 1.0, 0.5938, 1.0, 0.625, 1.0, 0.625, 1.0, 0.5938, 1.0, 0.3125, 1.0, 0.3438, 1.0, 0.3438, 1.0, 0.3125, 1.0, 0.03125, 1.0, 0.0625, 1.0, 0.0625, 1.0, 0.03125, 1.0, 0.7188, 1.0, 0.75, 1.0, 0.75, 1.0, 0.7188, 1.0, 0.4375, 1.0, 0.4688, 1.0, 0.4688, 1.0, 0.4375, 1.0, 0.1562, 1.0, 0.1875, 1.0, 0.1875, 1.0, 0.1562, 1.0, 0.8438, 1.0, 0.875, 1.0, 0.875, 1.0, 0.8438, 1.0, 0.5625, 1.0, 0.5938, 1.0, 0.5938, 1.0, 0.5625, 1.0, 0.2812, 1.0, 0.3125, 1.0, 0.3125, 1.0, 0.2812, 1.0, 0.9688, 1.0, 1.0, 1.0, 1.0, 1.0, 0.9688, 1.0, 0.0, 1.0, 0.03125, 1.0, 0.03125, 1.0, 0.0, 1.0, 0.2968, 0.4854, 0.25, 0.49, 0.2032, 0.4854, 0.1582, 0.4717, 0.1167, 0.4496, 0.08029, 0.4197, 0.05045, 0.3833, 0.02827, 0.3418, 0.01461, 0.2968, 0.01, 0.25, 0.01461, 0.2032, 0.02827, 0.1582, 0.05045, 0.1167, 0.08029, 0.08029, 0.1167, 0.05045, 0.1582, 0.02827, 0.2032, 0.01461, 0.25, 0.01, 0.2968, 0.01461, 0.3418, 0.02827, 0.3833, 0.05045, 0.4197, 0.08029, 0.4496, 0.1167, 0.4717, 0.1582, 0.4854, 0.2032, 0.49, 0.25, 0.4854, 0.2968, 0.4717, 0.3418, 0.4496, 0.3833, 0.4197, 0.4197, 0.3833, 0.4496, 0.3418, 0.4717, 0.4688, 1.0, 0.5, 1.0, 0.5, 1.0, 0.4688, 1.0, 0.125, 1.0, 0.1562, 1.0, 0.1562, 1.0, 0.125, 1.0, 0.7812, 1.0, 0.8125, 1.0, 0.8125, 1.0, 0.7812, 1.0, 0.09375, 1.0, 0.125, 1.0, 0.125, 1.0, 0.09375, 1.0, 0.875, 1.0, 0.9062, 1.0, 0.9062, 1.0, 0.875, 1.0, 0.0625, 1.0, 0.09375, 1.0, 0.09375, 1.0, 0.0625, 1.0, 0.9375, 1.0, 0.9688, 1.0, 0.9688, 1.0, 0.9375, 1.0, 0.03125, 1.0, 0.0625, 1.0, 0.0625, 1.0, 0.03125, 1.0, 0.0, 1.0, 0.03125, 1.0, 0.03125, 1.0, 0.0, 1.0, 0.75, 1.0, 0.7812, 1.0, 0.7812, 1.0, 0.75, 1.0, 0.4062, 1.0, 0.4375, 1.0, 0.4375, 1.0, 0.4062, 1.0, 0.625, 1.0, 0.6562, 1.0, 0.6562, 1.0, 0.625, 1.0, 0.8438, 1.0, 0.875, 1.0, 0.875, 1.0, 0.8438, 1.0, 0.375, 1.0, 0.4062, 1.0, 0.4062, 1.0, 0.375, 1.0, 0.7188, 1.0, 0.75, 1.0, 0.75, 1.0, 0.7188, 1.0, 0.6562, 1.0, 0.6875, 1.0, 0.6875, 1.0, 0.6562, 1.0, 0.3438, 1.0, 0.375, 1.0, 0.375, 1.0, 0.3438, 1.0, 0.4375, 1.0, 0.4688, 1.0, 0.4688, 1.0, 0.4375, 1.0, 0.3125, 1.0, 0.3438, 1.0, 0.3438, 1.0, 0.3125, 1.0, 0.5312, 1.0, 0.5625, 1.0, 0.5625, 1.0, 0.5312, 1.0, 0.5, 1.0, 0.5312, 1.0, 0.5312, 1.0, 0.5, 1.0, 0.5625, 1.0, 0.5938, 1.0, 0.5938, 1.0, 0.5625, 1.0, 0.2812, 1.0, 0.3125, 1.0, 0.3125, 1.0, 0.2812, 1.0, 0.8125, 1.0, 0.8438, 1.0, 0.8438, 1.0, 0.8125, 1.0, 0.5938, 1.0, 0.625, 1.0, 0.625, 1.0, 0.5938, 1.0, 0.25, 1.0, 0.2812, 1.0, 0.2812, 1.0, 0.25, 1.0, 0.9688, 1.0, 1.0, 1.0, 1.0, 1.0, 0.9688, 1.0, 0.6875, 1.0, 0.7188, 1.0, 0.7188, 1.0, 0.6875, 1.0, 0.2188, 1.0, 0.25, 1.0, 0.25, 1.0, 0.2188, 1.0, 0.9062, 1.0, 0.9375, 1.0, 0.9375, 1.0, 0.9062, 1.0, 0.1875, 1.0, 0.2188, 1.0, 0.2188, 1.0, 0.1875, 1.0, 0.4062, 1.0, 0.4375, 1.0, 0.4375, 1.0, 0.4062, 1.0, 0.5, 1.0, 0.5312, 1.0, 0.5312, 1.0, 0.5, 1.0, 0.2188, 1.0, 0.25, 1.0, 0.25, 1.0, 0.2188, 1.0, 0.9062, 1.0, 0.9375, 1.0, 0.9375, 1.0, 0.9062, 1.0, 0.625, 1.0, 0.6562, 1.0, 0.6562, 1.0, 0.625, 1.0, 0.3438, 1.0, 0.375, 1.0, 0.375, 1.0, 0.3438, 1.0, 0.0625, 1.0, 0.09375, 1.0, 0.09375, 1.0, 0.0625, 1.0, 0.75, 1.0, 0.7812, 1.0, 0.7812, 1.0, 0.75, 1.0, 0.4688, 1.0, 0.5, 1.0, 0.5, 1.0, 0.4688, 1.0, 0.1875, 1.0, 0.2188, 1.0, 0.2188, 1.0, 0.1875, 1.0, 0.875, 1.0, 0.9062, 1.0, 0.9062, 1.0, 0.875, 1.0, 0.5938, 1.0, 0.625, 1.0, 0.625, 1.0, 0.5938, 1.0, 0.3125, 1.0, 0.3438, 1.0, 0.3438, 1.0, 0.3125, 1.0, 0.03125, 1.0, 0.0625, 1.0, 0.0625, 1.0, 0.03125, 1.0, 0.7188, 1.0, 0.75, 1.0, 0.75, 1.0, 0.7188, 1.0, 0.4375, 1.0, 0.4688, 1.0, 0.4688, 1.0, 0.4375, 1.0, 0.1562, 1.0, 0.1875, 1.0, 0.1875, 1.0, 0.1562, 1.0, 0.8438, 1.0, 0.875, 1.0, 0.875, 1.0, 0.8438, 1.0, 0.5625, 1.0, 0.5938, 1.0, 0.5938, 1.0, 0.5625, 1.0, 0.2812, 1.0, 0.3125, 1.0, 0.3125, 1.0, 0.2812, 1.0, 0.9688, 1.0, 1.0, 1.0, 1.0, 1.0, 0.9688, 1.0, 0.0, 1.0, 0.03125, 1.0, 0.03125, 1.0, 0.0, 1.0, 0.6875, 1.0, 0.7188, 1.0, 0.7188, 1.0, 0.6875, 1.0, 0.4062, 1.0, 0.4375, 1.0, 0.4375, 1.0, 0.4062, 1.0, 0.125, 1.0, 0.1562, 1.0, 0.1562, 1.0, 0.125, 1.0, 0.8125, 1.0, 0.8438, 1.0, 0.8438, 1.0, 0.8125, 1.0, 0.5312, 1.0, 0.5625, 1.0, 0.5625, 1.0, 0.5312, 1.0, 0.25, 1.0, 0.2812, 1.0, 0.2812, 1.0, 0.25, 1.0, 0.9375, 1.0, 0.9688, 1.0, 0.9688, 1.0, 0.9375, 1.0, 0.6562, 1.0, 0.6875, 1.0, 0.6875, 1.0, 0.6562, 1.0, 0.375, 1.0, 0.4062, 1.0, 0.4062, 1.0, 0.375, 1.0, 0.09375, 1.0, 0.125, 1.0, 0.125, 1.0, 0.09375, 1.0, 0.2968, 0.4854, 0.25, 0.49, 0.2032, 0.4854, 0.1582, 0.4717, 0.1167, 0.4496, 0.08029, 0.4197, 0.05045, 0.3833, 0.02827, 0.3418, 0.01461, 0.2968, 0.01, 0.25, 0.01461, 0.2032, 0.02827, 0.1582, 0.05045, 0.1167, 0.08029, 0.08029, 0.1167, 0.05045, 0.1582, 0.02827, 0.2032, 0.01461, 0.25, 0.01, 0.2968, 0.01461, 0.3418, 0.02827, 0.3833, 0.05045, 0.4197, 0.08029, 0.4496, 0.1167, 0.4717, 0.1582, 0.4854, 0.2032, 0.49, 0.25, 0.4854, 0.2968, 0.4717, 0.3418, 0.4496, 0.3833, 0.4197, 0.4197, 0.3833, 0.4496, 0.3418, 0.4717, 0.8125, 1.0, 0.8438, 1.0, 0.8438, 1.0, 0.8125, 1.0, 0.375, 1.0, 0.4062, 1.0, 0.4062, 1.0, 0.375, 1.0, 0.7812, 1.0, 0.8125, 1.0, 0.8125, 1.0, 0.7812, 1.0, 0.3438, 1.0, 0.375, 1.0, 0.375, 1.0, 0.3438, 1.0, 0.75, 1.0, 0.7812, 1.0, 0.7812, 1.0, 0.75, 1.0, 0.3125, 1.0, 0.3438, 1.0, 0.3438, 1.0, 0.3125, 1.0, 0.7188, 1.0, 0.75, 1.0, 0.75, 1.0, 0.7188, 1.0, 0.2812, 1.0, 0.3125, 1.0, 0.3125, 1.0, 0.2812, 1.0, 0.6875, 1.0, 0.7188, 1.0, 0.7188, 1.0, 0.6875, 1.0, 0.25, 1.0, 0.2812, 1.0, 0.2812, 1.0, 0.25, 1.0, 0.6562, 1.0, 0.6875, 1.0, 0.6875, 1.0, 0.6562, 1.0, 0.2188, 1.0, 0.25, 1.0, 0.25, 1.0, 0.2188, 1.0, 0.625, 1.0, 0.6562, 1.0, 0.6562, 1.0, 0.625, 1.0, 0.1875, 1.0, 0.2188, 1.0, 0.2188, 1.0, 0.1875, 1.0, 0.5938, 1.0, 0.625, 1.0, 0.625, 1.0, 0.5938, 1.0, 0.1562, 1.0, 0.1875, 1.0, 0.1875, 1.0, 0.1562, 1.0, 0.5625, 1.0, 0.5938, 1.0, 0.5938, 1.0, 0.5625, 1.0, 0.9688, 1.0, 1.0, 1.0, 1.0, 1.0, 0.9688, 1.0, 0.125, 1.0, 0.1562, 1.0, 0.1562, 1.0, 0.125, 1.0, 0.5312, 1.0, 0.5625, 1.0, 0.5625, 1.0, 0.5312, 1.0, 0.9375, 1.0, 0.9688, 1.0, 0.9688, 1.0, 0.9375, 1.0, 0.09375, 1.0, 0.125, 1.0, 0.125, 1.0, 0.09375, 1.0, 0.5, 1.0, 0.5312, 1.0, 0.5312, 1.0, 0.5, 1.0, 0.9062, 1.0, 0.9375, 1.0, 0.9375, 1.0, 0.9062, 1.0, 0.0625, 1.0, 0.09375, 1.0, 0.09375, 1.0, 0.0625, 1.0, 0.4688, 1.0, 0.5, 1.0, 0.5, 1.0, 0.4688, 1.0, 0.875, 1.0, 0.9062, 1.0, 0.9062, 1.0, 0.875, 1.0, 0.03125, 1.0, 0.0625, 1.0, 0.0625, 1.0, 0.03125, 1.0, 0.4375, 1.0, 0.4688, 1.0, 0.4688, 1.0, 0.4375, 1.0, 0.8438, 1.0, 0.875, 1.0, 0.875, 1.0, 0.8438, 1.0, 0.0, 1.0, 0.03125, 1.0, 0.03125, 1.0, 0.0, 1.0, 0.3911, 0.4442, 0.25, 0.49, 0.1089, 0.4442, 0.02175, 0.3242, 0.02175, 0.1758, 0.1089, 0.05584, 0.25, 0.01, 0.3911, 0.05584, 0.4783, 0.1758, 0.4783, 0.3242, 1.0, 0.5, 1.0, 1.0, 0.9, 1.0, 0.9, 0.5, 0.3, 0.5, 0.3, 1.0, 0.2, 1.0, 0.2, 0.5, 0.9, 0.5, 0.9, 1.0, 0.8, 1.0, 0.8, 0.5, 0.4, 0.5, 0.4, 1.0, 0.3, 1.0, 0.3, 0.5, 0.8, 0.5, 0.8, 1.0, 0.7, 1.0, 0.7, 0.5, 0.5, 0.5, 0.5, 1.0, 0.4, 1.0, 0.4, 0.5, 0.7, 0.5, 0.7, 1.0, 0.6, 1.0, 0.6, 0.5, 0.6, 0.5, 0.6, 1.0, 0.5, 1.0, 0.5, 0.5, 0.6, 0.5, 0.6, 1.0, 0.5, 1.0, 0.5, 0.5, 0.7, 0.5, 0.7, 1.0, 0.6, 1.0, 0.6, 0.5, 0.5, 0.5, 0.5, 1.0, 0.4, 1.0, 0.4, 0.5, 0.75, 0.49, 0.8911, 0.4442, 0.9783, 0.3242, 0.9783, 0.1758, 0.8911, 0.05584, 0.75, 0.01, 0.6089, 0.05584, 0.5217, 0.1758, 0.5217, 0.3242, 0.6089, 0.4442, 0.8, 0.5, 0.8, 1.0, 0.7, 1.0, 0.7, 0.5, 0.4, 0.5, 0.4, 1.0, 0.3, 1.0, 0.3, 0.5, 0.1, 0.5, 0.1, 1.0, -7.451e-08, 1.0, -7.451e-08, 0.5, 0.9, 0.5, 0.9, 1.0, 0.8, 1.0, 0.8, 0.5, 0.3, 0.5, 0.3, 1.0, 0.2, 1.0, 0.2, 0.5, 0.3911, 0.4442, 0.25, 0.49, 0.1089, 0.4442, 0.02175, 0.3242, 0.02175, 0.1758, 0.1089, 0.05584, 0.25, 0.01, 0.3911, 0.05584, 0.4783, 0.1758, 0.4783, 0.3242, 1.0, 0.5, 1.0, 1.0, 0.9, 1.0, 0.9, 0.5, 0.2, 0.5, 0.2, 1.0, 0.1, 1.0, 0.1, 0.5, 0.2, 0.5, 0.2, 1.0, 0.1, 1.0, 0.1, 0.5, 0.1, 0.5, 0.1, 1.0, -7.451e-08, 1.0, -7.451e-08, 0.5, 0.75, 0.49, 0.8911, 0.4442, 0.9783, 0.3242, 0.9783, 0.1758, 0.8911, 0.05584, 0.75, 0.01, 0.6089, 0.05584, 0.5217, 0.1758, 0.5217, 0.3242, 0.6089, 0.4442, 0.625, 0.8424, 0.625, 0.9475, 0.4522, 1.0, 0.625, 0.9475, 0.625, 1.0, 0.4522, 1.0, 0.625, 1.0, 0.625, 1.0, 0.4522, 1.0, 0.6138, 0.4108, 0.5997, 0.4112, 0.5974, 0.3093, 0.6131, 0.3092, 0.6131, 0.3092, 0.5974, 0.3093, 0.5958, 0.25, 0.6119, 0.25, 0.6119, 0.25, 0.5958, 0.25, 0.5953, 0.25, 0.6102, 0.25, 0.625, 0.4081, 0.6138, 0.4108, 0.6131, 0.3092, 0.6274, 0.3086, 0.6274, 0.3086, 0.6131, 0.3092, 0.6119, 0.25, 0.6276, 0.25, 0.6276, 0.25, 0.6119, 0.25, 0.6102, 0.25, 0.625, 0.25, 0.7174, 0.5188, 0.7175, 0.5094, 0.8173, 0.5114, 0.8173, 0.5206, 0.8173, 0.5206, 0.8173, 0.5114, 0.875, 0.5114, 0.875, 0.5206, 0.875, 0.5206, 0.875, 0.5114, 0.875, 0.5094, 0.875, 0.5188, 0.4394, 0.25, 0.5953, 0.25, 0.5958, 0.25, 0.4394, 0.2513, 0.4394, 0.2513, 0.5958, 0.25, 0.5974, 0.3093, 0.4396, 0.3102, 0.4396, 0.3102, 0.5974, 0.3093, 0.5997, 0.4112, 0.44, 0.4081, 0.875, 0.5188, 0.875, 0.75, 0.875, 0.75, 0.875, 0.5206, 0.875, 0.5206, 0.875, 0.75, 0.8225, 0.75, 0.8173, 0.5206, 0.8173, 0.5206, 0.8225, 0.75, 0.7174, 0.75, 0.7174, 0.5188, 0.375, 1.0, 0.4522, 1.0, 0.625, 1.0, 0.625, 1.0, 0.6156, 1.0, 0.59, 1.0, 0.555, 1.0, 0.375, 1.0, 1.0, 0.5, 1.0, 1.0, 0.9, 1.0, 0.9, 0.5, 0.9, 0.5, 0.9, 1.0, 0.8, 1.0, 0.8, 0.5, 0.8, 0.5, 0.8, 1.0, 0.7, 1.0, 0.7, 0.5, 0.7, 0.5, 0.7, 1.0, 0.6, 1.0, 0.6, 0.5, 0.6, 0.5, 0.6, 1.0, 0.5, 1.0, 0.5, 0.5, 0.5, 0.5, 0.5, 1.0, 0.4, 1.0, 0.4, 0.5, 0.4, 0.5, 0.4, 1.0, 0.3, 1.0, 0.3, 0.5, 0.3, 0.5, 0.3, 1.0, 0.2, 1.0, 0.2, 0.5, 0.3911, 0.4442, 0.25, 0.49, 0.1089, 0.4442, 0.02175, 0.3242, 0.02175, 0.1758, 0.1089, 0.05584, 0.25, 0.01, 0.3911, 0.05584, 0.4783, 0.1758, 0.4783, 0.3242, 0.2, 0.5, 0.2, 1.0, 0.1, 1.0, 0.1, 0.5, 0.1, 0.5, 0.1, 1.0, -7.451e-08, 1.0, -7.451e-08, 0.5, 0.75, 0.49, 0.8911, 0.4442, 0.9783, 0.3242, 0.9783, 0.1758, 0.8911, 0.05584, 0.75, 0.01, 0.6089, 0.05584, 0.5217, 0.1758, 0.5217, 0.3242, 0.6089, 0.4442, 0.3911, 0.4442, 0.25, 0.49, 0.1089, 0.4442, 0.02175, 0.3242, 0.02175, 0.1758, 0.1089, 0.05584, 0.25, 0.01, 0.3911, 0.05584, 0.4783, 0.1758, 0.4783, 0.3242, 0.3, 0.5, 0.3, 1.0, 0.2, 1.0, 0.2, 0.5, 0.4, 0.5, 0.4, 1.0, 0.3, 1.0, 0.3, 0.5, 0.5, 0.5, 0.5, 1.0, 0.4, 1.0, 0.4, 0.5, 0.6, 0.5, 0.6, 1.0, 0.5, 1.0, 0.5, 0.5, 0.7, 0.5, 0.7, 1.0, 0.6, 1.0, 0.6, 0.5, 0.75, 0.49, 0.8911, 0.4442, 0.9783, 0.3242, 0.9783, 0.1758, 0.8911, 0.05584, 0.75, 0.01, 0.6089, 0.05584, 0.5217, 0.1758, 0.5217, 0.3242, 0.6089, 0.4442, 0.8, 0.5, 0.8, 1.0, 0.7, 1.0, 0.7, 0.5, 0.1, 0.5, 0.1, 1.0, -7.451e-08, 1.0, -7.451e-08, 0.5, 0.9, 0.5, 0.9, 1.0, 0.8, 1.0, 0.8, 0.5, 1.0, 0.5, 1.0, 1.0, 0.9, 1.0, 0.9, 0.5, 0.2, 0.5, 0.2, 1.0, 0.1, 1.0, 0.1, 0.5, 0.0, 0.0, 0.0, 1.0, 1.0, 1.0, 1.0, 0.0, 0.0, 0.0, 0.0, 0.0, 0.0, 0.0, 0.0, 0.0, 0.0, 0.0, 0.0, 0.0, 0.0, 0.0, 1.0, 0.0, 1.0, 1.0, 0.0, 1.0, 0.0, 0.0, 0.0, 0.0, 0.0, 0.0, 0.0, 0.0, 0.0, 0.0, 0.0, 0.0, 0.0, 0.0, 0.0, 0.0, 0.0, 0.0, 0.0, 0.0, 0.0, 0.0, 0.0, 0.0, 0.0, 0.0, 0.0, 0.0, 0.0, 0.0, 0.0, 0.0, 0.0, 0.0, 0.0, 0.0, 1.0, 1.0, 0.0, 1.0, 0.0, 1.0, 1.0, 1.0, 0.0, 0.0, 1.0, 0.0, 1.0, 0.0, 0.0, 0.0, 0.0, 0.0, 0.0, 0.0, 0.0, 0.0, 0.0, 0.0])
me_cube_001.use_remesh_preserve_volume = False
me_cube_001.use_remesh_preserve_attributes = False
me_cube_001.use_mirror_vertex_groups = False
me_cube_001.update()

# ---- objects
ob_empty = bpy.data.objects.new('Empty', None)
ob_empty_001 = bpy.data.objects.new('Empty.001', None)
ob_empty_002 = bpy.data.objects.new('Empty.002', None)
ob_empty_003 = bpy.data.objects.new('Empty.003', None)
ob_light = bpy.data.objects.new('Light', light_light)
ob_camera = bpy.data.objects.new('Camera', cam_camera)
ob_kavz_685 = bpy.data.objects.new('kavz_685', me_cube_001)

# ---- transforms, parenting, visibility, modifiers, constraints
ob_empty.location = (-9.599e-16, -9.218, -4.323)
ob_empty.rotation_euler = (1.571, -0.0, 1.571)
ob_empty.scale = (12.65, 12.65, 12.65)
ob_empty.empty_display_type = 'IMAGE'
ob_empty.empty_display_size = 5.0
ob_empty.empty_image_depth = 'FRONT'
ob_empty.show_empty_image_perspective = False
ob_empty.use_empty_image_alpha = True
ob_empty.empty_image_side = 'FRONT'
ob_empty.color = (1.0, 1.0, 1.0, 0.09028)
ob_empty.lineart.crease_threshold = 0.0
ob_empty_001.location = (22.85, -1.804e-06, 13.43)
ob_empty_001.rotation_euler = (1.571, -0.0, -0.0)
ob_empty_001.scale = (12.65, 12.65, 12.65)
ob_empty_001.empty_display_type = 'IMAGE'
ob_empty_001.empty_display_size = 5.0
ob_empty_001.empty_image_depth = 'FRONT'
ob_empty_001.show_empty_image_perspective = False
ob_empty_001.use_empty_image_alpha = True
ob_empty_001.empty_image_side = 'FRONT'
ob_empty_001.color = (1.0, 1.0, 1.0, 0.08333)
ob_empty_001.lineart.crease_threshold = 0.0
ob_empty_002.location = (-22.94, -5.253e-07, -3.909)
ob_empty_002.rotation_euler = (1.571, 0.0, 3.142)
ob_empty_002.scale = (12.65, 12.65, 12.65)
ob_empty_002.empty_display_type = 'IMAGE'
ob_empty_002.empty_display_size = 5.0
ob_empty_002.empty_image_depth = 'FRONT'
ob_empty_002.show_empty_image_perspective = False
ob_empty_002.use_empty_image_alpha = True
ob_empty_002.empty_image_side = 'FRONT'
ob_empty_002.color = (1.0, 1.0, 1.0, 0.1389)
ob_empty_002.lineart.crease_threshold = 0.0
ob_empty_003.location = (-6.342, -9.242, 0.0)
ob_empty_003.rotation_euler = (0.0, -0.0, 1.571)
ob_empty_003.scale = (12.65, 12.65, 12.65)
ob_empty_003.empty_display_type = 'IMAGE'
ob_empty_003.empty_display_size = 5.0
ob_empty_003.empty_image_depth = 'FRONT'
ob_empty_003.show_empty_image_perspective = False
ob_empty_003.use_empty_image_alpha = True
ob_empty_003.empty_image_side = 'FRONT'
ob_empty_003.color = (1.0, 1.0, 1.0, 0.07639)
ob_empty_003.lineart.crease_threshold = 0.0
ob_light.location = (4.076, 1.005, 5.904)
ob_light.rotation_euler = (0.6503, 0.05522, 1.866)
ob_light.lock_rotations_4d = False
ob_light.empty_display_type = 'ARROWS'
ob_light.color = (0.0, 0.0, 0.0, 0.0)
ob_light.lineart.crease_threshold = 0.0
ob_camera.location = (7.359, -6.926, 4.958)
ob_camera.rotation_euler = (1.109, 0.0, 0.8149)
ob_camera.lock_rotations_4d = False
ob_camera.empty_display_type = 'ARROWS'
ob_camera.color = (0.0, 0.0, 0.0, 0.0)
ob_camera.display_type = 'WIRE'
ob_camera.lineart.crease_threshold = 0.0
ob_kavz_685.location = (0.0, 0.0, 0.0)
ob_kavz_685.lineart.crease_threshold = 0.0

# ---- collection membership
scene.collection.objects.link(ob_empty)
scene.collection.objects.link(ob_empty_001)
scene.collection.objects.link(ob_empty_002)
scene.collection.objects.link(ob_empty_003)
col_collection.objects.link(ob_light)
col_collection.objects.link(ob_camera)
col_collection.objects.link(ob_kavz_685)

# ---- scene / render settings (as saved in the file)
scene.camera = ob_camera
scene.frame_start = 1; scene.frame_end = 250; scene.frame_set(1)
scene.render.engine = 'BLENDER_EEVEE_NEXT'
scene.cycles.use_denoising = False
scene.cycles.samples = 128
scene.cycles.sampling_pattern = 'TABULATED_SOBOL'
scene.cycles.use_adaptive_sampling = False
scene.cycles.use_light_tree = False
scene.view_settings.view_transform = 'Filmic'
bpy.context.view_layer.update()
